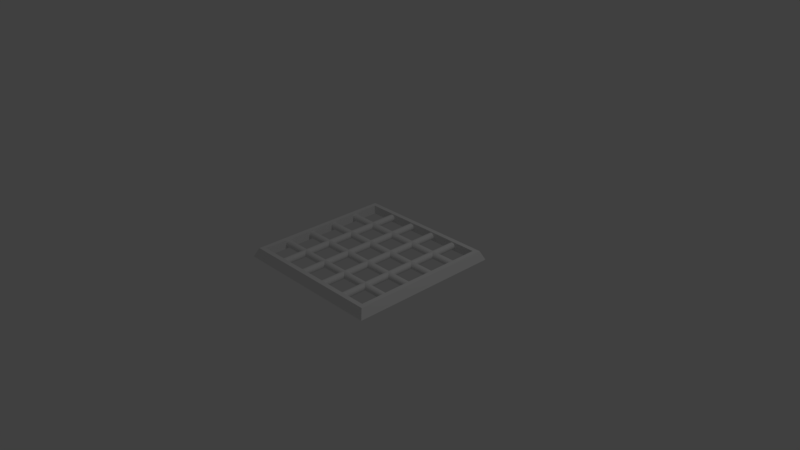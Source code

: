 # Source: Grid.blend  (saved by Blender 2.79.0; exported with 4.5.12 LTS)
import bpy
from mathutils import Matrix  # noqa: F401  (used for matrix-valued properties, if any)

bpy.ops.wm.read_factory_settings(use_empty=True)
scene = bpy.context.scene
scene.name = 'Scene'

# ---- collections
col_collection_1 = bpy.data.collections.new('Collection 1'); scene.collection.children.link(col_collection_1)

# ---- world
world_world = bpy.data.worlds.new('World'); scene.world = world_world
world_world.color = (0.05088, 0.05088, 0.05088)
world_world.use_sun_shadow = False
world_world.sun_shadow_jitter_overblur = 0.0
world_world.cycles.sampling_method = 'MANUAL'

# ---- cameras
cam_camera = bpy.data.cameras.new('Camera')
cam_camera.clip_end = 100.0
cam_camera.lens = 35.0
cam_camera.sensor_width = 32.0
cam_camera.sensor_height = 18.0
cam_camera.ortho_scale = 7.314
cam_camera.dof.focus_distance = 0.0
cam_camera.dof.aperture_fstop = 128.0

# ---- lights
light_lamp = bpy.data.lights.new('Lamp', 'POINT')
light_lamp.transmission_factor = 0.0
light_lamp.cutoff_distance = 30.0
light_lamp.energy = 100.0
light_lamp.shadow_buffer_clip_start = 1.001
light_lamp.shadow_soft_size = 0.1
light_lamp.shadow_maximum_resolution = 0.006
light_lamp.use_absolute_resolution = True

# ---- meshes
me_cube_002 = bpy.data.meshes.new('Cube.002')
me_cube_002.from_pydata([(0.1822, 0.1823, 0.7343), (-0.2007, 0.1823, 0.7343), (-0.1824, 0.1823, 0.7343), (0.2005, 0.1823, 0.7343), (-0.5846, 0.1823, 0.7343), (-0.5662, 0.1823, 0.7343), (0.5843, 0.1823, 0.7343), (0.566, 0.1823, 0.7343), (-0.6015, 0.2176, 0.6225), (0.549, 0.2176, 0.6225), (-0.1654, 0.2176, 0.6225), (-0.2177, 0.2176, 0.6225), (0.2175, 0.2176, 0.6225), (-0.5493, 0.2176, 0.6225), (0.6013, 0.2176, 0.6225), (0.1652, 0.2176, 0.6225), (-0.1916, 0.1914, 0.7487), (0.1913, 0.1914, 0.7487), (-0.5754, 0.1914, 0.7487), (0.5752, 0.1914, 0.7487), (-0.6086, 0.2247, 0.5294), (0.5419, 0.2247, 0.5294), (-0.1583, 0.2247, 0.5294), (-0.2248, 0.2247, 0.5294), (0.2246, 0.2247, 0.5294), (-0.5421, 0.2247, 0.5294), (0.6084, 0.2247, 0.5294), (0.1581, 0.2247, 0.5294), (0.1822, 0.2006, 0.7343), (-0.2007, 0.2006, 0.7343), (-0.1824, 0.2006, 0.7343), (0.2005, 0.2006, 0.7343), (-0.5846, 0.2006, 0.7343), (-0.5662, 0.2006, 0.7343), (0.5843, 0.2006, 0.7343), (0.566, 0.2006, 0.7343), (-0.6086, -0.6085, 0.5294), (0.5419, -0.6085, 0.5294), (-0.1583, -0.6085, 0.5294), (-0.2248, -0.6085, 0.5294), (0.2246, -0.6085, 0.5294), (-0.5421, -0.6085, 0.5294), (0.6084, -0.6085, 0.5294), (0.1581, -0.6085, 0.5294), (-0.6015, -0.6014, 0.6225), (0.549, -0.6014, 0.6225), (-0.1654, -0.6014, 0.6225), (-0.2177, -0.6014, 0.6225), (0.2175, -0.6014, 0.6225), (-0.5493, -0.6014, 0.6225), (0.6013, -0.6014, 0.6225), (0.1652, -0.6014, 0.6225), (-0.5934, -0.5933, -0.6917), (0.1733, -0.5933, -0.6917), (0.5572, -0.5933, -0.6917), (-0.1736, -0.5933, -0.6917), (0.2093, -0.5933, -0.6917), (0.5932, -0.5933, -0.6917), (-0.2096, -0.5933, -0.6917), (-0.5574, -0.5933, -0.6917), (-0.6015, -0.6014, -0.6225), (-0.1654, -0.6014, -0.6225), (0.549, -0.6014, -0.6225), (-0.2177, -0.6014, -0.6225), (0.2175, -0.6014, -0.6225), (-0.5493, -0.6014, -0.6225), (0.6013, -0.6014, -0.6225), (0.1652, -0.6014, -0.6225), (-0.6145, -0.6144, 0.416), (0.536, -0.6144, 0.416), (-0.1525, -0.6144, 0.416), (-0.2307, -0.6144, 0.416), (0.2304, -0.6144, 0.416), (-0.5363, -0.6144, 0.416), (0.6143, -0.6144, 0.416), (0.1522, -0.6144, 0.416), (-0.6086, -0.6085, -0.5294), (-0.1583, -0.6085, -0.5294), (0.5419, -0.6085, -0.5294), (-0.5421, -0.6085, -0.5294), (-0.2248, -0.6085, -0.5294), (0.2246, -0.6085, -0.5294), (0.6084, -0.6085, -0.5294), (0.1581, -0.6085, -0.5294), (-0.6086, -0.1582, -0.5294), (-0.1583, -0.1582, -0.5294), (0.5419, -0.1582, -0.5294), (-0.5421, -0.1582, -0.5294), (-0.2248, -0.1582, -0.5294), (0.2246, -0.1582, -0.5294), (0.6084, -0.1582, -0.5294), (0.1581, -0.1582, -0.5294), (-0.6086, -0.1582, 0.5294), (0.5419, -0.1582, 0.5294), (-0.1583, -0.1582, 0.5294), (-0.2248, -0.1582, 0.5294), (0.2246, -0.1582, 0.5294), (-0.5421, -0.1582, 0.5294), (0.6084, -0.1582, 0.5294), (0.1581, -0.1582, 0.5294), (-0.6015, -0.1653, -0.6225), (-0.1654, -0.1653, -0.6225), (0.549, -0.1653, -0.6225), (-0.2177, -0.1653, -0.6225), (0.2175, -0.1653, -0.6225), (-0.5493, -0.1653, -0.6225), (0.6013, -0.1653, -0.6225), (0.1652, -0.1653, -0.6225), (-0.6145, -0.1523, 0.416), (0.536, -0.1523, 0.416), (-0.1525, -0.1523, 0.416), (-0.2307, -0.1523, 0.416), (0.2304, -0.1523, 0.416), (-0.5363, -0.1523, 0.416), (0.6143, -0.1523, 0.416), (0.1522, -0.1523, 0.416), (-0.1481, -0.6187, -0.2865), (-0.5319, -0.6187, -0.2865), (-0.6188, -0.6187, -0.2865), (0.1479, -0.6187, -0.2865), (0.5317, -0.6187, -0.2865), (-0.235, -0.6187, -0.2865), (0.2348, -0.6187, -0.2865), (0.6186, -0.6187, -0.2865), (-0.1916, -0.5753, 0.7487), (0.1913, -0.5753, 0.7487), (-0.5754, -0.5753, 0.7487), (0.5752, -0.5753, 0.7487), (-0.1525, -0.6144, -0.416), (-0.5363, -0.6144, -0.416), (-0.6145, -0.6144, -0.416), (0.1522, -0.6144, -0.416), (0.536, -0.6144, -0.416), (0.2304, -0.6144, -0.416), (0.6143, -0.6144, -0.416), (-0.2307, -0.6144, -0.416), (-0.6215, -0.6214, -0.1461), (0.1452, -0.6214, -0.1461), (0.529, -0.6214, -0.1461), (-0.5293, -0.6214, -0.1461), (-0.1454, -0.6214, -0.1461), (0.2375, -0.6214, -0.1461), (0.6213, -0.6214, -0.1461), (-0.2377, -0.6214, -0.1461), (0.1822, -0.5844, -0.7343), (-0.5846, -0.5844, -0.7343), (0.566, -0.5844, -0.7343), (0.2005, -0.5844, -0.7343), (0.5843, -0.5844, -0.7343), (-0.2007, -0.5844, -0.7343), (-0.5662, -0.5844, -0.7343), (-0.1824, -0.5844, -0.7343), (0.1913, -0.5753, -0.7487), (-0.5754, -0.5753, -0.7487), (0.5752, -0.5753, -0.7487), (-0.1916, -0.5753, -0.7487), (-0.5934, -0.5933, 0.6917), (0.5572, -0.5933, 0.6917), (0.1733, -0.5933, 0.6917), (-0.1736, -0.5933, 0.6917), (-0.2096, -0.5933, 0.6917), (0.2093, -0.5933, 0.6917), (-0.5574, -0.5933, 0.6917), (0.5932, -0.5933, 0.6917), (0.1822, -0.5844, 0.7343), (-0.2007, -0.5844, 0.7343), (-0.1824, -0.5844, 0.7343), (0.2005, -0.5844, 0.7343), (-0.5846, -0.5844, 0.7343), (-0.5662, -0.5844, 0.7343), (0.5843, -0.5844, 0.7343), (0.566, -0.5844, 0.7343), (0.1822, -0.5661, 0.7343), (-0.2007, -0.5661, 0.7343), (-0.1824, -0.5661, 0.7343), (0.2005, -0.5661, 0.7343), (-0.5846, -0.5661, 0.7343), (-0.5662, -0.5661, 0.7343), (0.5843, -0.5661, 0.7343), (0.566, -0.5661, 0.7343), (-0.5934, -0.5573, 0.6917), (0.5572, -0.5573, 0.6917), (0.1733, -0.5573, 0.6917), (-0.1736, -0.5573, 0.6917), (-0.2096, -0.5573, 0.6917), (0.2093, -0.5573, 0.6917), (-0.5574, -0.5573, 0.6917), (0.5932, -0.5573, 0.6917), (-0.6215, -0.1453, 0.1461), (0.529, -0.1453, 0.1461), (-0.2377, -0.1453, 0.1461), (-0.1454, -0.1453, 0.1461), (0.2375, -0.1453, 0.1461), (-0.5293, -0.1453, 0.1461), (0.1452, -0.1453, 0.1461), (0.6213, -0.1453, 0.1461), (-0.1525, -0.1523, -0.416), (-0.5363, -0.1523, -0.416), (-0.6145, -0.1523, -0.416), (0.1522, -0.1523, -0.416), (0.536, -0.1523, -0.416), (0.2304, -0.1523, -0.416), (0.6143, -0.1523, -0.416), (-0.2307, -0.1523, -0.416), (-0.6224, -0.1444, -7.824e-08), (0.5281, -0.1444, -3.81e-08), (-0.2386, -0.1444, -6.485e-08), (-0.5284, -0.1444, -7.496e-08), (-0.1445, -0.1444, -6.156e-08), (0.2384, -0.1444, -4.821e-08), (0.1443, -0.1444, -5.149e-08), (0.6222, -0.1444, -3.481e-08), (-0.6188, -0.148, 0.2865), (0.5317, -0.148, 0.2865), (-0.235, -0.148, 0.2865), (-0.1481, -0.148, 0.2865), (0.2348, -0.148, 0.2865), (-0.5319, -0.148, 0.2865), (0.1479, -0.148, 0.2865), (0.6186, -0.148, 0.2865), (-0.5934, -0.1734, -0.6917), (0.1733, -0.1734, -0.6917), (0.5572, -0.1734, -0.6917), (-0.1736, -0.1734, -0.6917), (0.2093, -0.1734, -0.6917), (0.5932, -0.1734, -0.6917), (-0.2096, -0.1734, -0.6917), (-0.5574, -0.1734, -0.6917), (-0.6188, -0.6187, 0.2865), (0.5317, -0.6187, 0.2865), (-0.235, -0.6187, 0.2865), (-0.1481, -0.6187, 0.2865), (0.2348, -0.6187, 0.2865), (-0.5319, -0.6187, 0.2865), (0.1479, -0.6187, 0.2865), (0.6186, -0.6187, 0.2865), (-0.6215, -0.6214, 0.1461), (0.529, -0.6214, 0.1461), (-0.2377, -0.6214, 0.1461), (-0.1454, -0.6214, 0.1461), (0.2375, -0.6214, 0.1461), (-0.5293, -0.6214, 0.1461), (0.1452, -0.6214, 0.1461), (0.6213, -0.6214, 0.1461), (-0.6224, -0.6223, -7.447e-07), (0.5281, -0.6223, -7.045e-07), (-0.2386, -0.6223, -7.313e-07), (-0.5284, -0.6223, -7.414e-07), (-0.1445, -0.6223, -7.28e-07), (0.2384, -0.6223, -7.146e-07), (0.1443, -0.6223, -7.179e-07), (0.6222, -0.6223, -7.012e-07), (-0.6015, -0.1653, 0.6225), (0.549, -0.1653, 0.6225), (-0.1654, -0.1653, 0.6225), (-0.2177, -0.1653, 0.6225), (0.2175, -0.1653, 0.6225), (-0.5493, -0.1653, 0.6225), (0.6013, -0.1653, 0.6225), (0.1652, -0.1653, 0.6225), (-0.5934, 0.5573, -0.6917), (0.1733, 0.5573, -0.6917), (0.5572, 0.5573, -0.6917), (-0.1736, 0.5573, -0.6917), (0.2093, 0.5573, -0.6917), (0.5932, 0.5573, -0.6917), (-0.2096, 0.5573, -0.6917), (-0.5574, 0.5573, -0.6917), (-0.6015, 0.5491, 0.6225), (0.549, 0.5491, 0.6225), (-0.1654, 0.5491, 0.6225), (-0.2177, 0.5491, 0.6225), (0.2175, 0.5491, 0.6225), (-0.5493, 0.5491, 0.6225), (0.6013, 0.5491, 0.6225), (0.1652, 0.5491, 0.6225), (-0.6086, 0.542, 0.5294), (0.5419, 0.542, 0.5294), (-0.1583, 0.542, 0.5294), (-0.2248, 0.542, 0.5294), (0.2246, 0.542, 0.5294), (-0.5421, 0.542, 0.5294), (0.6084, 0.542, 0.5294), (0.1581, 0.542, 0.5294), (-0.6015, 0.5491, -0.6225), (-0.1654, 0.5491, -0.6225), (0.549, 0.5491, -0.6225), (-0.2177, 0.5491, -0.6225), (0.2175, 0.5491, -0.6225), (-0.5493, 0.5491, -0.6225), (0.6013, 0.5491, -0.6225), (0.1652, 0.5491, -0.6225), (-0.6145, 0.5362, 0.416), (0.536, 0.5362, 0.416), (-0.1525, 0.5362, 0.416), (-0.2307, 0.5362, 0.416), (0.2304, 0.5362, 0.416), (-0.5363, 0.5362, 0.416), (0.6143, 0.5362, 0.416), (0.1522, 0.5362, 0.416), (0.1822, 0.5844, 0.7343), (-0.2007, 0.5844, 0.7343), (-0.1824, 0.5844, 0.7343), (0.2005, 0.5844, 0.7343), (-0.5846, 0.5844, 0.7343), (-0.5662, 0.5844, 0.7343), (0.5843, 0.5844, 0.7343), (0.566, 0.5844, 0.7343), (-0.5934, 0.5933, 0.6917), (0.5572, 0.5933, 0.6917), (0.1733, 0.5933, 0.6917), (-0.1736, 0.5933, 0.6917), (-0.2096, 0.5933, 0.6917), (0.2093, 0.5933, 0.6917), (-0.5574, 0.5933, 0.6917), (0.5932, 0.5933, 0.6917), (-0.6188, 0.5318, 0.2865), (0.5317, 0.5318, 0.2865), (-0.235, 0.5318, 0.2865), (-0.1481, 0.5318, 0.2865), (0.2348, 0.5318, 0.2865), (-0.5319, 0.5318, 0.2865), (0.1479, 0.5318, 0.2865), (0.6186, 0.5318, 0.2865), (-0.6215, 0.5291, 0.1461), (0.529, 0.5291, 0.1461), (-0.2377, 0.5291, 0.1461), (-0.1454, 0.5291, 0.1461), (0.2375, 0.5291, 0.1461), (-0.5293, 0.5291, 0.1461), (0.1452, 0.5291, 0.1461), (0.6213, 0.5291, 0.1461), (0.1913, 0.5753, -0.7487), (-0.5754, 0.5753, -0.7487), (0.5752, 0.5753, -0.7487), (-0.1916, 0.5753, -0.7487), (-0.5934, 0.5573, 0.6917), (0.5572, 0.5573, 0.6917), (0.1733, 0.5573, 0.6917), (-0.1736, 0.5573, 0.6917), (-0.2096, 0.5573, 0.6917), (0.2093, 0.5573, 0.6917), (-0.5574, 0.5573, 0.6917), (0.5932, 0.5573, 0.6917), (0.1822, 0.5661, 0.7343), (-0.2007, 0.5661, 0.7343), (-0.1824, 0.5661, 0.7343), (0.2005, 0.5661, 0.7343), (-0.5846, 0.5661, 0.7343), (-0.5662, 0.5661, 0.7343), (0.5843, 0.5661, 0.7343), (0.566, 0.5661, 0.7343), (-0.1916, 0.5753, 0.7487), (0.1913, 0.5753, 0.7487), (-0.5754, 0.5753, 0.7487), (0.5752, 0.5753, 0.7487), (-0.6224, -0.2385, -7.447e-07), (0.5281, -0.2385, -7.045e-07), (-0.2386, -0.2385, -7.313e-07), (-0.5284, -0.2385, -7.414e-07), (-0.1445, -0.2385, -7.28e-07), (0.2384, -0.2385, -7.146e-07), (0.1443, -0.2385, -7.179e-07), (0.6222, -0.2385, -7.012e-07), (-0.6215, -0.2376, -0.1461), (0.1452, -0.2376, -0.1461), (0.529, -0.2376, -0.1461), (-0.5293, -0.2376, -0.1461), (-0.1454, -0.2376, -0.1461), (0.2375, -0.2376, -0.1461), (0.6213, -0.2376, -0.1461), (-0.2377, -0.2376, -0.1461), (0.1822, -0.1823, 0.7343), (-0.2007, -0.1823, 0.7343), (-0.1824, -0.1823, 0.7343), (0.2005, -0.1823, 0.7343), (-0.5846, -0.1823, 0.7343), (-0.5662, -0.1823, 0.7343), (0.5843, -0.1823, 0.7343), (0.566, -0.1823, 0.7343), (-0.1525, -0.2305, -0.416), (-0.5363, -0.2305, -0.416), (-0.6145, -0.2305, -0.416), (0.1522, -0.2305, -0.416), (0.536, -0.2305, -0.416), (0.2304, -0.2305, -0.416), (0.6143, -0.2305, -0.416), (-0.2307, -0.2305, -0.416), (-0.6086, -0.2247, -0.5294), (-0.1583, -0.2247, -0.5294), (0.5419, -0.2247, -0.5294), (-0.5421, -0.2247, -0.5294), (-0.2248, -0.2247, -0.5294), (0.2246, -0.2247, -0.5294), (0.6084, -0.2247, -0.5294), (0.1581, -0.2247, -0.5294), (-0.6015, -0.2176, -0.6225), (-0.1654, -0.2176, -0.6225), (0.549, -0.2176, -0.6225), (-0.2177, -0.2176, -0.6225), (0.2175, -0.2176, -0.6225), (-0.5493, -0.2176, -0.6225), (0.6013, -0.2176, -0.6225), (0.1652, -0.2176, -0.6225), (-0.1481, -0.2349, -0.2865), (-0.5319, -0.2349, -0.2865), (-0.6188, -0.2349, -0.2865), (0.1479, -0.2349, -0.2865), (0.5317, -0.2349, -0.2865), (-0.235, -0.2349, -0.2865), (0.2348, -0.2349, -0.2865), (0.6186, -0.2349, -0.2865), (-0.6215, -0.2376, 0.1461), (0.529, -0.2376, 0.1461), (-0.2377, -0.2376, 0.1461), (-0.1454, -0.2376, 0.1461), (0.2375, -0.2376, 0.1461), (-0.5293, -0.2376, 0.1461), (0.1452, -0.2376, 0.1461), (0.6213, -0.2376, 0.1461), (-0.6086, -0.2247, 0.5294), (0.5419, -0.2247, 0.5294), (-0.1583, -0.2247, 0.5294), (-0.2248, -0.2247, 0.5294), (0.2246, -0.2247, 0.5294), (-0.5421, -0.2247, 0.5294), (0.6084, -0.2247, 0.5294), (0.1581, -0.2247, 0.5294), (-0.6188, -0.2349, 0.2865), (0.5317, -0.2349, 0.2865), (-0.235, -0.2349, 0.2865), (-0.1481, -0.2349, 0.2865), (0.2348, -0.2349, 0.2865), (-0.5319, -0.2349, 0.2865), (0.1479, -0.2349, 0.2865), (0.6186, -0.2349, 0.2865), (-0.6145, -0.2305, 0.416), (0.536, -0.2305, 0.416), (-0.1525, -0.2305, 0.416), (-0.2307, -0.2305, 0.416), (0.2304, -0.2305, 0.416), (-0.5363, -0.2305, 0.416), (0.6143, -0.2305, 0.416), (0.1522, -0.2305, 0.416), (0.1822, -0.2006, -0.7343), (-0.5846, -0.2006, -0.7343), (0.566, -0.2006, -0.7343), (0.2005, -0.2006, -0.7343), (0.5843, -0.2006, -0.7343), (-0.2007, -0.2006, -0.7343), (-0.5662, -0.2006, -0.7343), (-0.1824, -0.2006, -0.7343), (0.1913, -0.1914, -0.7487), (-0.5754, -0.1914, -0.7487), (0.5752, -0.1914, -0.7487), (-0.1916, -0.1914, -0.7487), (-0.5934, -0.2094, -0.6917), (0.1733, -0.2094, -0.6917), (0.5572, -0.2094, -0.6917), (-0.1736, -0.2094, -0.6917), (0.2093, -0.2094, -0.6917), (0.5932, -0.2094, -0.6917), (-0.2096, -0.2094, -0.6917), (-0.5574, -0.2094, -0.6917), (0.1822, -0.2006, 0.7343), (-0.2007, -0.2006, 0.7343), (-0.1824, -0.2006, 0.7343), (0.2005, -0.2006, 0.7343), (-0.5846, -0.2006, 0.7343), (-0.5662, -0.2006, 0.7343), (0.5843, -0.2006, 0.7343), (0.566, -0.2006, 0.7343), (-0.6015, -0.2176, 0.6225), (0.549, -0.2176, 0.6225), (-0.1654, -0.2176, 0.6225), (-0.2177, -0.2176, 0.6225), (0.2175, -0.2176, 0.6225), (-0.5493, -0.2176, 0.6225), (0.6013, -0.2176, 0.6225), (0.1652, -0.2176, 0.6225), (-0.1916, -0.1914, 0.7487), (0.1913, -0.1914, 0.7487), (-0.5754, -0.1914, 0.7487), (0.5752, -0.1914, 0.7487), (-0.5934, -0.2094, 0.6917), (0.5572, -0.2094, 0.6917), (0.1733, -0.2094, 0.6917), (-0.1736, -0.2094, 0.6917), (-0.2096, -0.2094, 0.6917), (0.2093, -0.2094, 0.6917), (-0.5574, -0.2094, 0.6917), (0.5932, -0.2094, 0.6917), (-0.6188, 0.148, 0.2865), (0.5317, 0.148, 0.2865), (-0.235, 0.148, 0.2865), (-0.1481, 0.148, 0.2865), (0.2348, 0.148, 0.2865), (-0.5319, 0.148, 0.2865), (0.1479, 0.148, 0.2865), (0.6186, 0.148, 0.2865), (-0.6145, 0.1523, 0.416), (0.536, 0.1523, 0.416), (-0.1525, 0.1523, 0.416), (-0.2307, 0.1523, 0.416), (0.2304, 0.1523, 0.416), (-0.5363, 0.1523, 0.416), (0.6143, 0.1523, 0.416), (0.1522, 0.1523, 0.416), (-0.6086, 0.2247, -0.5294), (-0.1583, 0.2247, -0.5294), (0.5419, 0.2247, -0.5294), (-0.5421, 0.2247, -0.5294), (-0.2248, 0.2247, -0.5294), (0.2246, 0.2247, -0.5294), (0.6084, 0.2247, -0.5294), (0.1581, 0.2247, -0.5294), (-0.1525, 0.2305, -0.416), (-0.5363, 0.2305, -0.416), (-0.6145, 0.2305, -0.416), (0.1522, 0.2305, -0.416), (0.536, 0.2305, -0.416), (0.2304, 0.2305, -0.416), (0.6143, 0.2305, -0.416), (-0.2307, 0.2305, -0.416), (-0.6215, 0.1453, 0.1461), (0.529, 0.1453, 0.1461), (-0.2377, 0.1453, 0.1461), (-0.1454, 0.1453, 0.1461), (0.2375, 0.1453, 0.1461), (-0.5293, 0.1453, 0.1461), (0.1452, 0.1453, 0.1461), (0.6213, 0.1453, 0.1461), (-0.6224, 0.5282, -7.447e-07), (0.5281, 0.5282, -7.045e-07), (-0.2386, 0.5282, -7.313e-07), (-0.5284, 0.5282, -7.414e-07), (-0.1445, 0.5282, -7.28e-07), (0.2384, 0.5282, -7.146e-07), (0.1443, 0.5282, -7.179e-07), (0.6222, 0.5282, -7.012e-07), (-0.6215, 0.5291, -0.1461), (0.1452, 0.5291, -0.1461), (0.529, 0.5291, -0.1461), (-0.5293, 0.5291, -0.1461), (-0.1454, 0.5291, -0.1461), (0.2375, 0.5291, -0.1461), (0.6213, 0.5291, -0.1461), (-0.2377, 0.5291, -0.1461), (-0.1525, 0.5362, -0.416), (-0.5363, 0.5362, -0.416), (-0.6145, 0.5362, -0.416), (0.1522, 0.5362, -0.416), (0.536, 0.5362, -0.416), (0.2304, 0.5362, -0.416), (0.6143, 0.5362, -0.416), (-0.2307, 0.5362, -0.416), (-0.6086, 0.542, -0.5294), (-0.1583, 0.542, -0.5294), (0.5419, 0.542, -0.5294), (-0.5421, 0.542, -0.5294), (-0.2248, 0.542, -0.5294), (0.2246, 0.542, -0.5294), (0.6084, 0.542, -0.5294), (0.1581, 0.542, -0.5294), (-0.6215, 0.2376, -0.1461), (0.1452, 0.2376, -0.1461), (0.529, 0.2376, -0.1461), (-0.5293, 0.2376, -0.1461), (-0.1454, 0.2376, -0.1461), (0.2375, 0.2376, -0.1461), (0.6213, 0.2376, -0.1461), (-0.2377, 0.2376, -0.1461), (-0.6224, 0.2385, -7.824e-08), (0.5281, 0.2385, -3.81e-08), (-0.2386, 0.2385, -6.485e-08), (-0.5284, 0.2385, -7.496e-08), (-0.1445, 0.2385, -6.156e-08), (0.2384, 0.2385, -4.821e-08), (0.1443, 0.2385, -5.149e-08), (0.6222, 0.2385, -3.481e-08), (-0.5934, 0.1734, 0.6917), (0.5572, 0.1734, 0.6917), (0.1733, 0.1734, 0.6917), (-0.1736, 0.1734, 0.6917), (-0.2096, 0.1734, 0.6917), (0.2093, 0.1734, 0.6917), (-0.5574, 0.1734, 0.6917), (0.5932, 0.1734, 0.6917), (-0.6215, 0.2376, 0.1461), (0.529, 0.2376, 0.1461), (-0.2377, 0.2376, 0.1461), (-0.1454, 0.2376, 0.1461), (0.2375, 0.2376, 0.1461), (-0.5293, 0.2376, 0.1461), (0.1452, 0.2376, 0.1461), (0.6213, 0.2376, 0.1461), (-0.1481, 0.2349, -0.2865), (-0.5319, 0.2349, -0.2865), (-0.6188, 0.2349, -0.2865), (0.1479, 0.2349, -0.2865), (0.5317, 0.2349, -0.2865), (-0.235, 0.2349, -0.2865), (0.2348, 0.2349, -0.2865), (0.6186, 0.2349, -0.2865), (-0.6015, 0.2176, -0.6225), (-0.1654, 0.2176, -0.6225), (0.549, 0.2176, -0.6225), (-0.2177, 0.2176, -0.6225), (0.2175, 0.2176, -0.6225), (-0.5493, 0.2176, -0.6225), (0.6013, 0.2176, -0.6225), (0.1652, 0.2176, -0.6225), (-0.6224, 0.1444, -7.447e-07), (0.5281, 0.1444, -7.045e-07), (-0.2386, 0.1444, -7.313e-07), (-0.5284, 0.1444, -7.414e-07), (-0.1445, 0.1444, -7.28e-07), (0.2384, 0.1444, -7.146e-07), (0.1443, 0.1444, -7.179e-07), (0.6222, 0.1444, -7.012e-07), (0.1913, 0.1914, -0.7487), (-0.5754, 0.1914, -0.7487), (0.5752, 0.1914, -0.7487), (-0.1916, 0.1914, -0.7487), (-0.5934, 0.2094, -0.6917), (0.1733, 0.2094, -0.6917), (0.5572, 0.2094, -0.6917), (-0.1736, 0.2094, -0.6917), (0.2093, 0.2094, -0.6917), (0.5932, 0.2094, -0.6917), (-0.2096, 0.2094, -0.6917), (-0.5574, 0.2094, -0.6917), (0.1822, 0.2006, -0.7343), (-0.5846, 0.2006, -0.7343), (0.566, 0.2006, -0.7343), (0.2005, 0.2006, -0.7343), (0.5843, 0.2006, -0.7343), (-0.2007, 0.2006, -0.7343), (-0.5662, 0.2006, -0.7343), (-0.1824, 0.2006, -0.7343), (-0.6086, 0.1582, 0.5294), (0.5419, 0.1582, 0.5294), (-0.1583, 0.1582, 0.5294), (-0.2248, 0.1582, 0.5294), (0.2246, 0.1582, 0.5294), (-0.5421, 0.1582, 0.5294), (0.6084, 0.1582, 0.5294), (0.1581, 0.1582, 0.5294), (-0.6015, 0.1653, 0.6225), (0.549, 0.1653, 0.6225), (-0.1654, 0.1653, 0.6225), (-0.2177, 0.1653, 0.6225), (0.2175, 0.1653, 0.6225), (-0.5493, 0.1653, 0.6225), (0.6013, 0.1653, 0.6225), (0.1652, 0.1653, 0.6225), (-0.5934, 0.2094, 0.6917), (0.5572, 0.2094, 0.6917), (0.1733, 0.2094, 0.6917), (-0.1736, 0.2094, 0.6917), (-0.2096, 0.2094, 0.6917), (0.2093, 0.2094, 0.6917), (-0.5574, 0.2094, 0.6917), (0.5932, 0.2094, 0.6917), (0.1822, 0.5661, -0.7343), (-0.5846, 0.5661, -0.7343), (0.566, 0.5661, -0.7343), (0.2005, 0.5661, -0.7343), (0.5843, 0.5661, -0.7343), (-0.2007, 0.5661, -0.7343), (-0.5662, 0.5661, -0.7343), (-0.1824, 0.5661, -0.7343), (-0.1481, 0.5318, -0.2865), (-0.5319, 0.5318, -0.2865), (-0.6188, 0.5318, -0.2865), (0.1479, 0.5318, -0.2865), (0.5317, 0.5318, -0.2865), (-0.235, 0.5318, -0.2865), (0.2348, 0.5318, -0.2865), (0.6186, 0.5318, -0.2865), (-0.6145, 0.2305, 0.416), (0.536, 0.2305, 0.416), (-0.1525, 0.2305, 0.416), (-0.2307, 0.2305, 0.416), (0.2304, 0.2305, 0.416), (-0.5363, 0.2305, 0.416), (0.6143, 0.2305, 0.416), (0.1522, 0.2305, 0.416), (-0.6188, 0.2349, 0.2865), (0.5317, 0.2349, 0.2865), (-0.235, 0.2349, 0.2865), (-0.1481, 0.2349, 0.2865), (0.2348, 0.2349, 0.2865), (-0.5319, 0.2349, 0.2865), (0.1479, 0.2349, 0.2865), (0.6186, 0.2349, 0.2865), (-0.6215, 0.1453, -0.1461), (0.1452, 0.1453, -0.1461), (0.529, 0.1453, -0.1461), (-0.5293, 0.1453, -0.1461), (-0.1454, 0.1453, -0.1461), (0.2375, 0.1453, -0.1461), (0.6213, 0.1453, -0.1461), (-0.2377, 0.1453, -0.1461), (-0.1481, 0.148, -0.2865), (-0.5319, 0.148, -0.2865), (-0.6188, 0.148, -0.2865), (0.1479, 0.148, -0.2865), (0.5317, 0.148, -0.2865), (-0.235, 0.148, -0.2865), (0.2348, 0.148, -0.2865), (0.6186, 0.148, -0.2865), (-0.6015, -0.5491, 0.6225), (0.549, -0.5491, 0.6225), (-0.1654, -0.5491, 0.6225), (-0.2177, -0.5491, 0.6225), (0.2175, -0.5491, 0.6225), (-0.5493, -0.5491, 0.6225), (0.6013, -0.5491, 0.6225), (0.1652, -0.5491, 0.6225), (-0.6188, -0.5318, 0.2865), (0.5317, -0.5318, 0.2865), (-0.235, -0.5318, 0.2865), (-0.1481, -0.5318, 0.2865), (0.2348, -0.5318, 0.2865), (-0.5319, -0.5318, 0.2865), (0.1479, -0.5318, 0.2865), (0.6186, -0.5318, 0.2865), (-0.6145, -0.5362, 0.416), (0.536, -0.5362, 0.416), (-0.1525, -0.5362, 0.416), (-0.2307, -0.5362, 0.416), (0.2304, -0.5362, 0.416), (-0.5363, -0.5362, 0.416), (0.6143, -0.5362, 0.416), (0.1522, -0.5362, 0.416), (-0.6086, -0.542, 0.5294), (0.5419, -0.542, 0.5294), (-0.1583, -0.542, 0.5294), (-0.2248, -0.542, 0.5294), (0.2246, -0.542, 0.5294), (-0.5421, -0.542, 0.5294), (0.6084, -0.542, 0.5294), (0.1581, -0.542, 0.5294), (-0.6015, 0.1653, -0.6225), (-0.1654, 0.1653, -0.6225), (0.549, 0.1653, -0.6225), (-0.2177, 0.1653, -0.6225), (0.2175, 0.1653, -0.6225), (-0.5493, 0.1653, -0.6225), (0.6013, 0.1653, -0.6225), (0.1652, 0.1653, -0.6225), (-0.6086, 0.1582, -0.5294), (-0.1583, 0.1582, -0.5294), (0.5419, 0.1582, -0.5294), (-0.5421, 0.1582, -0.5294), (-0.2248, 0.1582, -0.5294), (0.2246, 0.1582, -0.5294), (0.6084, 0.1582, -0.5294), (0.1581, 0.1582, -0.5294), (-0.5934, -0.5573, -0.6917), (0.1733, -0.5573, -0.6917), (0.5572, -0.5573, -0.6917), (-0.1736, -0.5573, -0.6917), (0.2093, -0.5573, -0.6917), (0.5932, -0.5573, -0.6917), (-0.2096, -0.5573, -0.6917), (-0.5574, -0.5573, -0.6917), (0.1822, -0.5661, -0.7343), (-0.5846, -0.5661, -0.7343), (0.566, -0.5661, -0.7343), (0.2005, -0.5661, -0.7343), (0.5843, -0.5661, -0.7343), (-0.2007, -0.5661, -0.7343), (-0.5662, -0.5661, -0.7343), (-0.1824, -0.5661, -0.7343), (-0.5934, 0.1734, -0.6917), (0.1733, 0.1734, -0.6917), (0.5572, 0.1734, -0.6917), (-0.1736, 0.1734, -0.6917), (0.2093, 0.1734, -0.6917), (0.5932, 0.1734, -0.6917), (-0.2096, 0.1734, -0.6917), (-0.5574, 0.1734, -0.6917), (-0.6215, -0.1453, -0.1461), (0.1452, -0.1453, -0.1461), (0.529, -0.1453, -0.1461), (-0.5293, -0.1453, -0.1461), (-0.1454, -0.1453, -0.1461), (0.2375, -0.1453, -0.1461), (0.6213, -0.1453, -0.1461), (-0.2377, -0.1453, -0.1461), (-0.1481, -0.148, -0.2865), (-0.5319, -0.148, -0.2865), (-0.6188, -0.148, -0.2865), (0.1479, -0.148, -0.2865), (0.5317, -0.148, -0.2865), (-0.235, -0.148, -0.2865), (0.2348, -0.148, -0.2865), (0.6186, -0.148, -0.2865), (-0.6215, -0.5291, 0.1461), (0.529, -0.5291, 0.1461), (-0.2377, -0.5291, 0.1461), (-0.1454, -0.5291, 0.1461), (0.2375, -0.5291, 0.1461), (-0.5293, -0.5291, 0.1461), (0.1452, -0.5291, 0.1461), (0.6213, -0.5291, 0.1461), (-0.1481, -0.5318, -0.2865), (-0.5319, -0.5318, -0.2865), (-0.6188, -0.5318, -0.2865), (0.1479, -0.5318, -0.2865), (0.5317, -0.5318, -0.2865), (-0.235, -0.5318, -0.2865), (0.2348, -0.5318, -0.2865), (0.6186, -0.5318, -0.2865), (-0.6215, -0.5291, -0.1461), (0.1452, -0.5291, -0.1461), (0.529, -0.5291, -0.1461), (-0.5293, -0.5291, -0.1461), (-0.1454, -0.5291, -0.1461), (0.2375, -0.5291, -0.1461), (0.6213, -0.5291, -0.1461), (-0.2377, -0.5291, -0.1461), (-0.6224, -0.5282, -7.824e-08), (0.5281, -0.5282, -3.81e-08), (-0.2386, -0.5282, -6.485e-08), (-0.5284, -0.5282, -7.496e-08), (-0.1445, -0.5282, -6.156e-08), (0.2384, -0.5282, -4.821e-08), (0.1443, -0.5282, -5.149e-08), (0.6222, -0.5282, -3.481e-08), (-0.6086, 0.6085, 0.5294), (0.5419, 0.6085, 0.5294), (-0.1583, 0.6085, 0.5294), (-0.2248, 0.6085, 0.5294), (0.2246, 0.6085, 0.5294), (-0.5421, 0.6085, 0.5294), (0.6084, 0.6085, 0.5294), (0.1581, 0.6085, 0.5294), (0.1822, 0.1823, -0.7343), (-0.5846, 0.1823, -0.7343), (0.566, 0.1823, -0.7343), (0.2005, 0.1823, -0.7343), (0.5843, 0.1823, -0.7343), (-0.2007, 0.1823, -0.7343), (-0.5662, 0.1823, -0.7343), (-0.1824, 0.1823, -0.7343), (-0.5934, -0.1734, 0.6917), (0.5572, -0.1734, 0.6917), (0.1733, -0.1734, 0.6917), (-0.1736, -0.1734, 0.6917), (-0.2096, -0.1734, 0.6917), (0.2093, -0.1734, 0.6917), (-0.5574, -0.1734, 0.6917), (0.5932, -0.1734, 0.6917), (-0.6015, -0.5491, -0.6225), (-0.1654, -0.5491, -0.6225), (0.549, -0.5491, -0.6225), (-0.2177, -0.5491, -0.6225), (0.2175, -0.5491, -0.6225), (-0.5493, -0.5491, -0.6225), (0.6013, -0.5491, -0.6225), (0.1652, -0.5491, -0.6225), (-0.6086, -0.542, -0.5294), (-0.1583, -0.542, -0.5294), (0.5419, -0.542, -0.5294), (-0.5421, -0.542, -0.5294), (-0.2248, -0.542, -0.5294), (0.2246, -0.542, -0.5294), (0.6084, -0.542, -0.5294), (0.1581, -0.542, -0.5294), (-0.1525, -0.5362, -0.416), (-0.5363, -0.5362, -0.416), (-0.6145, -0.5362, -0.416), (0.1522, -0.5362, -0.416), (0.536, -0.5362, -0.416), (0.2304, -0.5362, -0.416), (0.6143, -0.5362, -0.416), (-0.2307, -0.5362, -0.416), (-0.6145, 0.6144, 0.416), (0.536, 0.6144, 0.416), (-0.1525, 0.6144, 0.416), (-0.2307, 0.6144, 0.416), (0.2304, 0.6144, 0.416), (-0.5363, 0.6144, 0.416), (0.6143, 0.6144, 0.416), (0.1522, 0.6144, 0.416), (-0.6188, 0.6187, 0.2865), (0.5317, 0.6187, 0.2865), (-0.235, 0.6187, 0.2865), (-0.1481, 0.6187, 0.2865), (0.2348, 0.6187, 0.2865), (-0.5319, 0.6187, 0.2865), (0.1479, 0.6187, 0.2865), (0.6186, 0.6187, 0.2865), (-0.6224, 0.6223, -7.824e-08), (0.5281, 0.6223, -3.81e-08), (-0.2386, 0.6223, -6.485e-08), (-0.5284, 0.6223, -7.496e-08), (-0.1445, 0.6223, -6.156e-08), (0.2384, 0.6223, -4.821e-08), (0.1443, 0.6223, -5.149e-08), (0.6222, 0.6223, -3.481e-08), (-0.6215, 0.6214, 0.1461), (0.529, 0.6214, 0.1461), (-0.2377, 0.6214, 0.1461), (-0.1454, 0.6214, 0.1461), (0.2375, 0.6214, 0.1461), (-0.5293, 0.6214, 0.1461), (0.1452, 0.6214, 0.1461), (0.6213, 0.6214, 0.1461), (-0.5934, 0.5933, -0.6917), (0.1733, 0.5933, -0.6917), (0.5572, 0.5933, -0.6917), (-0.1736, 0.5933, -0.6917), (0.2093, 0.5933, -0.6917), (0.5932, 0.5933, -0.6917), (-0.2096, 0.5933, -0.6917), (-0.5574, 0.5933, -0.6917), (-0.6015, 0.6014, -0.6225), (-0.1654, 0.6014, -0.6225), (0.549, 0.6014, -0.6225), (-0.2177, 0.6014, -0.6225), (0.2175, 0.6014, -0.6225), (-0.5493, 0.6014, -0.6225), (0.6013, 0.6014, -0.6225), (0.1652, 0.6014, -0.6225), (-0.6215, 0.6214, -0.1461), (0.1452, 0.6214, -0.1461), (0.529, 0.6214, -0.1461), (-0.5293, 0.6214, -0.1461), (-0.1454, 0.6214, -0.1461), (0.2375, 0.6214, -0.1461), (0.6213, 0.6214, -0.1461), (-0.2377, 0.6214, -0.1461), (-0.6086, 0.6085, -0.5294), (-0.1583, 0.6085, -0.5294), (0.5419, 0.6085, -0.5294), (-0.5421, 0.6085, -0.5294), (-0.2248, 0.6085, -0.5294), (0.2246, 0.6085, -0.5294), (0.6084, 0.6085, -0.5294), (0.1581, 0.6085, -0.5294), (-0.6015, 0.6014, 0.6225), (0.549, 0.6014, 0.6225), (-0.1654, 0.6014, 0.6225), (-0.2177, 0.6014, 0.6225), (0.2175, 0.6014, 0.6225), (-0.5493, 0.6014, 0.6225), (0.6013, 0.6014, 0.6225), (0.1652, 0.6014, 0.6225), (-0.1525, 0.1523, -0.416), (-0.5363, 0.1523, -0.416), (-0.6145, 0.1523, -0.416), (0.1522, 0.1523, -0.416), (0.536, 0.1523, -0.416), (0.2304, 0.1523, -0.416), (0.6143, 0.1523, -0.416), (-0.2307, 0.1523, -0.416), (0.1822, -0.1823, -0.7343), (-0.5846, -0.1823, -0.7343), (0.566, -0.1823, -0.7343), (0.2005, -0.1823, -0.7343), (0.5843, -0.1823, -0.7343), (-0.2007, -0.1823, -0.7343), (-0.5662, -0.1823, -0.7343), (-0.1824, -0.1823, -0.7343), (0.1822, 0.5844, -0.7343), (-0.5846, 0.5844, -0.7343), (0.566, 0.5844, -0.7343), (0.2005, 0.5844, -0.7343), (0.5843, 0.5844, -0.7343), (-0.2007, 0.5844, -0.7343), (-0.5662, 0.5844, -0.7343), (-0.1824, 0.5844, -0.7343), (-0.1525, 0.6144, -0.416), (-0.5363, 0.6144, -0.416), (-0.6145, 0.6144, -0.416), (0.1522, 0.6144, -0.416), (0.536, 0.6144, -0.416), (0.2304, 0.6144, -0.416), (0.6143, 0.6144, -0.416), (-0.2307, 0.6144, -0.416), (-0.1481, 0.6187, -0.2865), (-0.5319, 0.6187, -0.2865), (-0.6188, 0.6187, -0.2865), (0.1479, 0.6187, -0.2865), (0.5317, 0.6187, -0.2865), (-0.235, 0.6187, -0.2865), (0.2348, 0.6187, -0.2865), (0.6186, 0.6187, -0.2865), (-1.056, -1.056, -1.0), (-1.0, -1.0, 1.0), (-1.056, 1.056, -1.0), (-1.0, 1.0, 1.0), (1.056, -1.056, -1.0), (1.0, -1.0, 1.0), (1.056, 1.056, -1.0), (1.0, 1.0, 1.0), (-0.9362, -0.9362, -1.0), (-0.9362, -0.9362, 1.0), (0.9362, -0.9362, -1.0), (0.9362, -0.9362, 1.0), (-0.9362, 0.9362, -1.0), (-0.9362, 0.9362, 1.0), (0.9362, 0.9362, -1.0), (0.9362, 0.9362, 1.0), (0.9362, -0.5933, 0.6917), (0.9362, -0.5844, 0.7343), (0.9362, -0.6014, 0.6225), (0.9362, -0.6085, 0.5294), (0.9362, -0.6144, 0.416), (0.6084, -0.9362, 0.5294), (0.6143, -0.9362, 0.416), (0.9362, -0.6187, 0.2865), (0.6186, -0.9362, 0.2865), (0.9362, -0.6214, 0.1461), (0.6213, -0.9362, 0.1461), (0.9362, -0.6223, -6.903e-07), (0.6222, -0.9362, -7.554e-07), (0.9362, -0.6214, -0.1461), (0.6213, -0.9362, -0.1461), (0.9362, -0.6187, -0.2865), (0.6186, -0.9362, -0.2865), (0.6143, -0.9362, -0.416), (0.9362, -0.6144, -0.416), (0.6084, -0.9362, -0.5294), (0.9362, -0.6085, -0.5294), (0.9362, -0.5844, -0.7343), (0.9362, -0.6014, -0.6225), (0.9362, -0.5933, -0.6917), (0.5843, -0.9362, 0.7343), (0.566, -0.9362, 0.7343), (0.5572, -0.9362, 0.6917), (0.5932, -0.9362, 0.6917), (0.549, -0.9362, 0.6225), (0.6013, -0.9362, 0.6225), (0.5419, -0.9362, 0.5294), (0.536, -0.9362, 0.416), (0.6013, -0.9362, -0.6225), (0.5419, -0.9362, -0.5294), (0.536, -0.9362, -0.416), (0.5932, -0.9362, -0.6917), (0.549, -0.9362, -0.6225), (0.5572, -0.9362, -0.6917), (0.5843, -0.9362, -0.7343), (0.566, -0.9362, -0.7343), (0.2093, -0.9362, 0.6917), (0.2175, -0.9362, 0.6225), (0.2246, -0.9362, 0.5294), (0.2304, -0.9362, 0.416), (0.5317, -0.9362, 0.2865), (0.2348, -0.9362, 0.2865), (0.529, -0.9362, 0.1461), (0.2375, -0.9362, 0.1461), (0.5281, -0.9362, -9.271e-08), (0.2375, -0.9362, -0.1461), (0.529, -0.9362, -0.1461), (0.2384, -0.9362, -7.554e-07), (0.2348, -0.9362, -0.2865), (0.5317, -0.9362, -0.2865), (0.2175, -0.9362, -0.6225), (0.2246, -0.9362, -0.5294), (0.2304, -0.9362, -0.416), (0.1822, -0.9362, 0.7343), (0.2005, -0.9362, 0.7343), (0.1733, -0.9362, 0.6917), (0.1652, -0.9362, 0.6225), (0.1581, -0.9362, 0.5294), (0.1522, -0.9362, 0.416), (0.1479, -0.9362, 0.2865), (0.1479, -0.9362, -0.2865), (0.1581, -0.9362, -0.5294), (0.1522, -0.9362, -0.416), (0.2093, -0.9362, -0.6917), (0.1733, -0.9362, -0.6917), (0.1652, -0.9362, -0.6225), (0.2005, -0.9362, -0.7343), (0.1822, -0.9362, -0.7343), (-0.1824, -0.9362, 0.7343), (-0.1736, -0.9362, 0.6917), (-0.1654, -0.9362, 0.6225), (-0.1583, -0.9362, 0.5294), (-0.1525, -0.9362, 0.416), (-0.1481, -0.9362, 0.2865), (0.1452, -0.9362, 0.1461), (-0.1454, -0.9362, 0.1461), (0.1443, -0.9362, -9.278e-08), (-0.1445, -0.9362, -7.555e-07), (0.1452, -0.9362, -0.1461), (-0.1454, -0.9362, -0.1461), (-0.1525, -0.9362, -0.416), (-0.1481, -0.9362, -0.2865), (-0.1824, -0.9362, -0.7343), (-0.1736, -0.9362, -0.6917), (-0.1654, -0.9362, -0.6225), (-0.1583, -0.9362, -0.5294), (-0.2007, -0.9362, 0.7343), (-0.2096, -0.9362, 0.6917), (-0.2177, -0.9362, 0.6225), (-0.2248, -0.9362, 0.5294), (-0.2307, -0.9362, 0.416), (-0.235, -0.9362, 0.2865), (-0.2377, -0.9362, 0.1461), (-0.2377, -0.9362, -0.1461), (-0.235, -0.9362, -0.2865), (-0.2307, -0.9362, -0.416), (-0.2177, -0.9362, -0.6225), (-0.2248, -0.9362, -0.5294), (-0.2007, -0.9362, -0.7343), (-0.2096, -0.9362, -0.6917), (-0.5934, -0.9362, 0.6917), (-0.5846, -0.9362, 0.7343), (-0.5574, -0.9362, 0.6917), (-0.6015, -0.9362, 0.6225), (-0.9362, -0.5933, 0.6917), (-0.5493, -0.9362, 0.6225), (-0.5421, -0.9362, 0.5294), (-0.5363, -0.9362, 0.416), (-0.5319, -0.9362, 0.2865), (-0.5293, -0.9362, 0.1461), (-0.2386, -0.9362, -9.286e-08), (-0.5284, -0.9362, -7.556e-07), (-0.5293, -0.9362, -0.1461), (-0.5319, -0.9362, -0.2865), (-0.5363, -0.9362, -0.416), (-0.5421, -0.9362, -0.5294), (-0.5493, -0.9362, -0.6225), (-0.5846, -0.9362, -0.7343), (-0.5662, -0.9362, -0.7343), (-0.5934, -0.9362, -0.6917), (-0.5574, -0.9362, -0.6917), (-0.6015, -0.9362, -0.6225), (-0.9362, -0.6014, 0.6225), (-0.6086, -0.9362, 0.5294), (-0.9362, -0.6085, 0.5294), (-0.6145, -0.9362, 0.416), (-0.9362, -0.6144, 0.416), (-0.6188, -0.9362, 0.2865), (-0.9362, -0.6187, 0.2865), (-0.6215, -0.9362, 0.1461), (-0.9362, -0.6214, 0.1461), (-0.6224, -0.9362, -9.293e-08), (-0.9362, -0.6223, -7.556e-07), (-0.9362, -0.6214, -0.1461), (-0.6215, -0.9362, -0.1461), (-0.9362, -0.6187, -0.2865), (-0.6188, -0.9362, -0.2865), (-0.6145, -0.9362, -0.416), (-0.9362, -0.6144, -0.416), (-0.9362, -0.6085, -0.5294), (-0.9362, -0.6014, -0.6225), (-0.9362, -0.5933, -0.6917), (-0.6086, -0.9362, -0.5294), (0.9362, -0.5753, 0.7487), (0.9362, -0.5661, 0.7343), (0.9362, -0.5573, 0.6917), (0.9362, -0.5491, 0.6225), (0.9362, -0.542, 0.5294), (0.9362, -0.5362, 0.416), (0.9362, -0.2247, 0.5294), (0.9362, -0.2305, 0.416), (0.9362, -0.5318, 0.2865), (0.9362, -0.2349, 0.2865), (0.9362, -0.2376, 0.1461), (0.9362, -0.5291, 0.1461), (0.9362, -0.5282, -2.386e-08), (0.9362, -0.5291, -0.1461), (0.9362, -0.2385, -6.903e-07), (0.9362, -0.2376, -0.1461), (0.9362, -0.5318, -0.2865), (0.9362, -0.2305, -0.416), (0.9362, -0.2247, -0.5294), (0.9362, -0.5362, -0.416), (0.9362, -0.2349, -0.2865), (0.9362, -0.542, -0.5294), (0.9362, -0.5491, -0.6225), (0.9362, -0.2176, -0.6225), (0.9362, -0.5573, -0.6917), (0.9362, -0.5661, -0.7343), (0.9362, -0.5753, -0.7487), (0.5752, -0.9362, 0.7487), (0.9362, -0.2176, 0.6225), (0.5752, -0.9362, -0.7487), (0.1913, -0.9362, 0.7487), (0.1913, -0.9362, -0.7487), (-0.1916, -0.9362, 0.7487), (-0.1916, -0.9362, -0.7487), (-0.5662, -0.9362, 0.7343), (-0.5754, -0.9362, 0.7487), (-0.9362, -0.5753, 0.7487), (-0.9362, -0.5661, 0.7343), (-0.9362, -0.5844, 0.7343), (-0.9362, -0.5573, 0.6917), (-0.9362, -0.5491, 0.6225), (-0.9362, -0.2176, 0.6225), (-0.9362, -0.2247, 0.5294), (-0.9362, -0.542, 0.5294), (-0.9362, -0.5362, 0.416), (-0.9362, -0.2247, -0.5294), (-0.9362, -0.542, -0.5294), (-0.9362, -0.5844, -0.7343), (-0.9362, -0.5661, -0.7343), (-0.9362, -0.5573, -0.6917), (-0.9362, -0.5491, -0.6225), (-0.9362, -0.5753, -0.7487), (-0.5754, -0.9362, -0.7487), (-0.9362, -0.2305, 0.416), (-0.9362, -0.5318, 0.2865), (-0.9362, -0.2349, 0.2865), (-0.9362, -0.5291, 0.1461), (-0.9362, -0.2376, 0.1461), (-0.9362, -0.5282, -8.919e-08), (-0.9362, -0.5291, -0.1461), (-0.9362, -0.2385, -7.556e-07), (-0.9362, -0.5318, -0.2865), (-0.9362, -0.2349, -0.2865), (-0.9362, -0.2376, -0.1461), (-0.9362, -0.2305, -0.416), (-0.9362, -0.5362, -0.416), (0.9362, -0.1823, 0.7343), (0.9362, -0.2006, 0.7343), (0.9362, -0.1914, 0.7487), (0.9362, -0.1734, 0.6917), (0.9362, -0.2094, 0.6917), (0.9362, -0.1653, 0.6225), (0.9362, -0.1582, 0.5294), (0.9362, -0.1523, 0.416), (0.9362, -0.148, 0.2865), (0.9362, -0.1453, 0.1461), (0.9362, -0.1444, -2.386e-08), (0.9362, 0.1444, -6.903e-07), (0.9362, 0.1453, 0.1461), (0.9362, -0.1453, -0.1461), (0.9362, 0.1453, -0.1461), (0.9362, -0.148, -0.2865), (0.9362, 0.148, -0.2865), (0.9362, -0.1653, -0.6225), (0.9362, -0.1523, -0.416), (0.9362, -0.1582, -0.5294), (0.9362, -0.1734, -0.6917), (0.9362, -0.2094, -0.6917), (0.9362, -0.2006, -0.7343), (0.9362, -0.1914, -0.7487), (0.9362, -0.1823, -0.7343), (0.9362, 0.1523, 0.416), (0.9362, 0.148, 0.2865), (-0.9362, -0.1823, 0.7343), (-0.9362, -0.1914, 0.7487), (-0.9362, -0.2006, 0.7343), (-0.9362, -0.1734, 0.6917), (-0.9362, -0.2094, 0.6917), (-0.9362, -0.1653, 0.6225), (-0.9362, -0.1734, -0.6917), (-0.9362, -0.2094, -0.6917), (-0.9362, -0.2176, -0.6225), (-0.9362, -0.1823, -0.7343), (-0.9362, -0.2006, -0.7343), (-0.9362, -0.1914, -0.7487), (-0.9362, -0.1582, 0.5294), (-0.9362, -0.1523, 0.416), (-0.9362, -0.148, 0.2865), (-0.9362, -0.1453, 0.1461), (-0.9362, 0.148, 0.2865), (-0.9362, 0.1453, 0.1461), (-0.9362, -0.1444, -8.919e-08), (-0.9362, 0.1453, -0.1461), (-0.9362, -0.1453, -0.1461), (-0.9362, 0.1444, -7.556e-07), (-0.9362, -0.148, -0.2865), (-0.9362, 0.148, -0.2865), (-0.9362, -0.1523, -0.416), (-0.9362, -0.1582, -0.5294), (-0.9362, -0.1653, -0.6225), (0.9362, 0.1823, 0.7343), (0.9362, 0.1914, 0.7487), (0.9362, 0.2006, 0.7343), (0.9362, 0.2094, 0.6917), (0.9362, 0.1734, 0.6917), (0.9362, 0.2305, 0.416), (0.9362, 0.1582, 0.5294), (0.9362, 0.2349, 0.2865), (0.9362, 0.2385, -2.386e-08), (0.9362, 0.2376, 0.1461), (0.9362, 0.5291, 0.1461), (0.9362, 0.2376, -0.1461), (0.9362, 0.2349, -0.2865), (0.9362, 0.2305, -0.416), (0.9362, 0.1523, -0.416), (0.9362, 0.1582, -0.5294), (0.9362, 0.1653, -0.6225), (0.9362, 0.2176, -0.6225), (0.9362, 0.2094, -0.6917), (0.9362, 0.2006, -0.7343), (0.9362, 0.1914, -0.7487), (0.9362, 0.1734, -0.6917), (0.9362, 0.1823, -0.7343), (0.9362, 0.1653, 0.6225), (0.9362, 0.2176, 0.6225), (0.9362, 0.2247, 0.5294), (0.9362, 0.2247, -0.5294), (-0.9362, 0.2006, 0.7343), (-0.9362, 0.1914, 0.7487), (-0.9362, 0.1823, 0.7343), (-0.9362, 0.2094, 0.6917), (-0.9362, 0.1734, 0.6917), (-0.9362, 0.2176, 0.6225), (-0.9362, 0.1653, 0.6225), (-0.9362, 0.1653, -0.6225), (-0.9362, 0.2176, -0.6225), (-0.9362, 0.2094, -0.6917), (-0.9362, 0.1734, -0.6917), (-0.9362, 0.2006, -0.7343), (-0.9362, 0.1823, -0.7343), (-0.9362, 0.1914, -0.7487), (-0.9362, 0.2247, 0.5294), (-0.9362, 0.1582, 0.5294), (-0.9362, 0.2305, 0.416), (-0.9362, 0.1523, 0.416), (-0.9362, 0.2349, 0.2865), (-0.9362, 0.2376, 0.1461), (-0.9362, 0.2385, -8.919e-08), (-0.9362, 0.2376, -0.1461), (-0.9362, 0.2349, -0.2865), (-0.9362, 0.2305, -0.416), (-0.9362, 0.1523, -0.416), (-0.9362, 0.2247, -0.5294), (-0.9362, 0.1582, -0.5294), (0.9362, 0.5661, 0.7343), (0.9362, 0.5753, 0.7487), (0.9362, 0.5844, 0.7343), (0.9362, 0.5933, 0.6917), (0.9362, 0.5573, 0.6917), (0.9362, 0.6014, 0.6225), (0.9362, 0.6085, 0.5294), (0.9362, 0.5491, 0.6225), (0.9362, 0.5362, 0.416), (0.9362, 0.542, 0.5294), (0.9362, 0.5318, 0.2865), (0.9362, 0.5282, -6.903e-07), (0.9362, 0.5291, -0.1461), (0.9362, 0.5318, -0.2865), (0.9362, 0.5362, -0.416), (0.9362, 0.542, -0.5294), (0.9362, 0.6014, -0.6225), (0.9362, 0.5933, -0.6917), (0.9362, 0.6085, -0.5294), (0.9362, 0.5491, -0.6225), (0.9362, 0.5573, -0.6917), (0.9362, 0.5661, -0.7343), (0.9362, 0.5753, -0.7487), (0.9362, 0.5844, -0.7343), (-0.9362, 0.5753, 0.7487), (-0.9362, 0.5844, 0.7343), (-0.9362, 0.5661, 0.7343), (-0.9362, 0.5933, 0.6917), (-0.9362, 0.5573, 0.6917), (-0.9362, 0.5933, -0.6917), (-0.9362, 0.5573, -0.6917), (-0.9362, 0.5844, -0.7343), (-0.9362, 0.5661, -0.7343), (-0.9362, 0.5753, -0.7487), (-0.9362, 0.6014, 0.6225), (-0.9362, 0.5491, 0.6225), (-0.9362, 0.542, 0.5294), (-0.9362, 0.5362, 0.416), (-0.9362, 0.5318, 0.2865), (-0.9362, 0.5291, 0.1461), (-0.9362, 0.5282, -7.556e-07), (-0.9362, 0.5291, -0.1461), (-0.9362, 0.5318, -0.2865), (-0.9362, 0.5362, -0.416), (-0.9362, 0.6014, -0.6225), (-0.9362, 0.5491, -0.6225), (-0.9362, 0.542, -0.5294), (0.9362, 0.6144, 0.416), (0.9362, 0.6187, 0.2865), (0.9362, 0.6187, -0.2865), (0.9362, 0.6144, -0.416), (0.9362, 0.6214, 0.1461), (0.9362, 0.6223, -2.386e-08), (0.9362, 0.6214, -0.1461), (0.6084, 0.9362, 0.5294), (0.6143, 0.9362, 0.416), (0.6186, 0.9362, 0.2865), (0.6213, 0.9362, 0.1461), (0.6222, 0.9362, -6.865e-07), (0.6143, 0.9362, -0.416), (0.6186, 0.9362, -0.2865), (0.5843, 0.9362, 0.7343), (0.5752, 0.9362, 0.7487), (0.566, 0.9362, 0.7343), (0.5932, 0.9362, 0.6917), (0.6013, 0.9362, 0.6225), (0.5419, 0.9362, 0.5294), (0.549, 0.9362, 0.6225), (0.536, 0.9362, 0.416), (0.5317, 0.9362, 0.2865), (0.529, 0.9362, 0.1461), (0.5281, 0.9362, -2.388e-08), (0.529, 0.9362, -0.1461), (0.536, 0.9362, -0.416), (0.5317, 0.9362, -0.2865), (0.6084, 0.9362, -0.5294), (0.6013, 0.9362, -0.6225), (0.5932, 0.9362, -0.6917), (0.5843, 0.9362, -0.7343), (0.566, 0.9362, -0.7343), (0.549, 0.9362, -0.6225), (0.5752, 0.9362, -0.7487), (0.5572, 0.9362, -0.6917), (0.1913, 0.9362, 0.7487), (0.2005, 0.9362, 0.7343), (0.1822, 0.9362, 0.7343), (0.1733, 0.9362, 0.6917), (0.2093, 0.9362, 0.6917), (0.1652, 0.9362, 0.6225), (0.2175, 0.9362, 0.6225), (0.1581, 0.9362, 0.5294), (0.2246, 0.9362, 0.5294), (0.1522, 0.9362, 0.416), (0.2304, 0.9362, 0.416), (0.2348, 0.9362, 0.2865), (0.2375, 0.9362, 0.1461), (0.2384, 0.9362, -6.866e-07), (0.2375, 0.9362, -0.1461), (0.2348, 0.9362, -0.2865), (0.2304, 0.9362, -0.416), (0.1581, 0.9362, -0.5294), (0.2246, 0.9362, -0.5294), (0.1522, 0.9362, -0.416), (0.2175, 0.9362, -0.6225), (0.1652, 0.9362, -0.6225), (0.1913, 0.9362, -0.7487), (0.2005, 0.9362, -0.7343), (0.2093, 0.9362, -0.6917), (0.1822, 0.9362, -0.7343), (0.1733, 0.9362, -0.6917), (-0.1736, 0.9362, 0.6917), (-0.1824, 0.9362, 0.7343), (-0.2007, 0.9362, 0.7343), (-0.1916, 0.9362, 0.7487), (-0.1654, 0.9362, 0.6225), (-0.1583, 0.9362, 0.5294), (-0.1525, 0.9362, 0.416), (0.1479, 0.9362, 0.2865), (-0.1481, 0.9362, 0.2865), (0.1452, 0.9362, 0.1461), (-0.1454, 0.9362, 0.1461), (-0.1445, 0.9362, -6.867e-07), (0.1443, 0.9362, -2.395e-08), (0.1452, 0.9362, -0.1461), (-0.1454, 0.9362, -0.1461), (0.1479, 0.9362, -0.2865), (-0.1481, 0.9362, -0.2865), (-0.1525, 0.9362, -0.416), (-0.1583, 0.9362, -0.5294), (-0.1654, 0.9362, -0.6225), (-0.1736, 0.9362, -0.6917), (-0.1916, 0.9362, -0.7487), (-0.2096, 0.9362, -0.6917), (-0.1824, 0.9362, -0.7343), (-0.2007, 0.9362, -0.7343), (-0.2096, 0.9362, 0.6917), (-0.2177, 0.9362, 0.6225), (-0.2248, 0.9362, 0.5294), (-0.5493, 0.9362, 0.6225), (-0.5574, 0.9362, 0.6917), (-0.2307, 0.9362, 0.416), (-0.5421, 0.9362, 0.5294), (-0.5319, 0.9362, 0.2865), (-0.235, 0.9362, 0.2865), (-0.5363, 0.9362, 0.416), (-0.2386, 0.9362, -2.403e-08), (-0.2377, 0.9362, 0.1461), (-0.5293, 0.9362, 0.1461), (-0.5284, 0.9362, -6.868e-07), (-0.5293, 0.9362, -0.1461), (-0.2307, 0.9362, -0.416), (-0.235, 0.9362, -0.2865), (-0.2377, 0.9362, -0.1461), (-0.5319, 0.9362, -0.2865), (-0.5363, 0.9362, -0.416), (-0.2248, 0.9362, -0.5294), (-0.2177, 0.9362, -0.6225), (-0.5421, 0.9362, -0.5294), (-0.5493, 0.9362, -0.6225), (-0.5934, 0.9362, 0.6917), (-0.5662, 0.9362, 0.7343), (-0.5846, 0.9362, 0.7343), (-0.5754, 0.9362, 0.7487), (-0.6015, 0.9362, 0.6225), (-0.6086, 0.9362, 0.5294), (-0.9362, 0.6085, 0.5294), (-0.9362, 0.6144, 0.416), (-0.6188, 0.9362, 0.2865), (-0.6145, 0.9362, 0.416), (-0.9362, 0.6187, 0.2865), (-0.6215, 0.9362, 0.1461), (-0.9362, 0.6214, 0.1461), (-0.6224, 0.9362, -2.41e-08), (-0.9362, 0.6223, -8.919e-08), (-0.9362, 0.6214, -0.1461), (-0.6215, 0.9362, -0.1461), (-0.6188, 0.9362, -0.2865), (-0.6145, 0.9362, -0.416), (-0.9362, 0.6187, -0.2865), (-0.9362, 0.6144, -0.416), (-0.5934, 0.9362, -0.6917), (-0.6015, 0.9362, -0.6225), (-0.6086, 0.9362, -0.5294), (-0.9362, 0.6085, -0.5294), (-0.5574, 0.9362, -0.6917), (-0.5846, 0.9362, -0.7343), (-0.5754, 0.9362, -0.7487), (-0.5662, 0.9362, -0.7343), (0.5572, 0.9362, 0.6917), (0.6213, 0.9362, -0.1461), (0.5419, 0.9362, -0.5294)], [], [(33, 29, 660, 662), (30, 28, 658, 659), (31, 35, 657, 661), (34, 1277, 1278, 663), (729, 437, 429, 721), (109, 501, 493, 213), (681, 293, 317, 689), (881, 1397, 1398, 889), (733, 441, 425, 741), (113, 505, 645, 97), (685, 297, 281, 25), (885, 1473, 1470, 837), (767, 766, 773, 774), (763, 761, 768, 775), (764, 762, 770, 771), (765, 1179, 1180, 772), (893, 890, 906, 909), (891, 894, 910, 907), (892, 889, 905, 908), (895, 1377, 1380, 911), (645, 643, 651, 653), (642, 647, 655, 650), (644, 641, 649, 652), (646, 1281, 1298, 654), (197, 203, 88, 87), (196, 199, 91, 85), (201, 200, 86, 89), (202, 1239, 1240, 90), (186, 184, 715, 717), (183, 182, 719, 714), (185, 181, 713, 716), (187, 1157, 1158, 718), (985, 989, 983, 977), (984, 987, 979, 976), (990, 988, 980, 981), (991, 1378, 1379, 982), (305, 301, 312, 314), (302, 300, 310, 311), (303, 307, 309, 313), (306, 1331, 1332, 315), (807, 419, 435, 727), (195, 531, 499, 219), (595, 331, 323, 695), (911, 1386, 1385, 895), (949, 947, 835, 837), (946, 951, 839, 834), (948, 945, 833, 836), (950, 1334, 1335, 838), (169, 165, 124, 126), (166, 164, 125, 124), (167, 171, 127, 125), (170, 1009, 1155, 127), (342, 340, 345, 349), (339, 338, 344, 346), (341, 337, 351, 347), (343, 1333, 1329, 350), (878, 386, 411, 815), (202, 958, 711, 799), (522, 554, 679, 603), (982, 1388, 1389, 991), (517, 523, 512, 511), (516, 519, 515, 509), (521, 520, 510, 513), (522, 1288, 1301, 514), (720, 428, 412, 800), (212, 492, 524, 188), (688, 316, 324, 588), (888, 1496, 1499, 904), (732, 440, 424, 740), (112, 504, 644, 96), (684, 296, 280, 24), (884, 1422, 1420, 836), (185, 489, 467, 175), (853, 585, 3, 375), (661, 341, 347, 31), (313, 1416, 1413, 303), (172, 125, 481, 464), (481, 17, 0, 372), (17, 353, 344, 28), (353, 1412, 1414, 300), (728, 436, 428, 720), (108, 500, 492, 212), (680, 292, 316, 688), (880, 1497, 1496, 888), (739, 423, 439, 731), (95, 643, 503, 111), (23, 279, 295, 683), (835, 1466, 1469, 883), (173, 465, 488, 184), (373, 1, 584, 852), (29, 345, 340, 660), (301, 1441, 1464, 312), (181, 485, 473, 713), (849, 581, 649, 253), (657, 337, 269, 9), (309, 1517, 1396, 945), (925, 923, 918, 919), (921, 927, 913, 915), (924, 922, 914, 916), (926, 1345, 1346, 917), (822, 370, 363, 831), (790, 702, 619, 211), (570, 546, 539, 579), (934, 1518, 1387, 903), (179, 471, 485, 181), (379, 7, 581, 849), (35, 351, 337, 657), (307, 1392, 1517, 309), (829, 361, 416, 804), (209, 617, 528, 192), (577, 537, 328, 592), (901, 1425, 1424, 908), (768, 444, 452, 152), (960, 840, 620, 452), (632, 664, 332, 620), (968, 1437, 1434, 332), (314, 312, 947, 949), (311, 310, 951, 946), (313, 309, 945, 948), (315, 1332, 1334, 950), (866, 390, 398, 858), (86, 754, 746, 102), (510, 558, 286, 606), (938, 1519, 1409, 922), (349, 345, 352, 354), (346, 344, 353, 352), (347, 351, 355, 353), (350, 1329, 1330, 355), (825, 357, 366, 818), (205, 613, 698, 786), (573, 533, 542, 566), (897, 1400, 1401, 930), (856, 396, 456, 760), (100, 744, 776, 220), (604, 284, 260, 624), (920, 1510, 1509, 912), (693, 690, 590, 593), (691, 694, 594, 591), (692, 689, 589, 592), (695, 1282, 1284, 595), (966, 965, 455, 453), (967, 960, 452, 455), (963, 962, 454, 452), (964, 1245, 1244, 454), (741, 739, 731, 733), (738, 743, 735, 730), (740, 737, 729, 732), (742, 1159, 1160, 734), (615, 614, 526, 529), (616, 618, 530, 527), (617, 613, 525, 528), (619, 1232, 1233, 531), (321, 318, 295, 297), (319, 322, 299, 294), (320, 317, 293, 296), (323, 1339, 1337, 298), (716, 476, 489, 185), (256, 652, 585, 853), (12, 272, 341, 661), (948, 1418, 1416, 313), (482, 480, 373, 377), (480, 481, 372, 374), (481, 483, 379, 375), (483, 1223, 1221, 378), (721, 429, 413, 801), (213, 493, 525, 189), (689, 317, 325, 589), (889, 1398, 1399, 905), (737, 421, 437, 729), (93, 641, 501, 109), (21, 277, 293, 681), (833, 1395, 1397, 881), (727, 435, 442, 734), (219, 499, 506, 114), (695, 323, 298, 686), (895, 1385, 1384, 886), (931, 935, 989, 985), (932, 929, 987, 984), (933, 930, 988, 990), (934, 1382, 1378, 991), (831, 363, 419, 807), (211, 619, 531, 195), (579, 539, 331, 595), (903, 1387, 1386, 911), (860, 400, 393, 869), (104, 748, 757, 89), (608, 288, 561, 513), (924, 1432, 1430, 941), (549, 555, 677, 673), (548, 551, 675, 672), (553, 552, 676, 678), (554, 1343, 1342, 679), (859, 399, 462, 766), (103, 747, 782, 226), (607, 287, 266, 630), (923, 1485, 1461, 918), (804, 416, 432, 724), (192, 528, 496, 216), (592, 328, 320, 692), (908, 1424, 1423, 892), (247, 246, 238, 241), (248, 250, 242, 239), (249, 245, 237, 240), (251, 1019, 1017, 243), (433, 430, 439, 441), (431, 434, 443, 438), (432, 429, 437, 440), (435, 1164, 1162, 442), (854, 852, 255, 257), (851, 850, 259, 254), (853, 849, 253, 256), (855, 1224, 1226, 258), (873, 879, 868, 867), (872, 875, 871, 865), (877, 876, 866, 869), (878, 1174, 1176, 870), (743, 427, 443, 735), (99, 647, 507, 115), (27, 283, 299, 687), (839, 1419, 1421, 887), (877, 385, 410, 814), (201, 957, 710, 798), (521, 553, 678, 602), (981, 1428, 1427, 990), (129, 135, 121, 117), (128, 131, 119, 116), (133, 132, 120, 122), (134, 1026, 1023, 123), (741, 425, 477, 717), (97, 645, 653, 257), (25, 281, 273, 13), (837, 1470, 1467, 949), (805, 802, 826, 827), (803, 806, 830, 828), (804, 801, 825, 829), (807, 1166, 1167, 831), (117, 121, 143, 139), (116, 119, 137, 140), (122, 120, 138, 141), (123, 1023, 1021, 142), (281, 279, 271, 273), (278, 283, 275, 270), (280, 277, 269, 272), (282, 1338, 1336, 274), (186, 490, 469, 177), (854, 586, 5, 377), (662, 342, 349, 33), (314, 1468, 1489, 305), (155, 455, 451, 775), (455, 623, 847, 967), (623, 335, 671, 639), (335, 1460, 1462, 975), (450, 449, 462, 463), (451, 444, 457, 459), (447, 446, 458, 460), (448, 1243, 1242, 461), (97, 95, 111, 113), (94, 99, 115, 110), (96, 93, 109, 112), (98, 1227, 1228, 114), (725, 722, 802, 805), (723, 726, 806, 803), (724, 721, 801, 804), (727, 1163, 1166, 807), (885, 883, 890, 893), (882, 887, 894, 891), (884, 881, 889, 892), (886, 1376, 1377, 895), (401, 399, 392, 391), (397, 403, 395, 389), (400, 398, 390, 393), (402, 1178, 1173, 394), (738, 422, 474, 714), (94, 642, 650, 254), (22, 278, 270, 10), (834, 1444, 1443, 946), (267, 266, 287, 289), (263, 261, 291, 285), (264, 262, 286, 288), (265, 1349, 1348, 290), (864, 388, 396, 856), (84, 752, 744, 100), (508, 556, 284, 604), (936, 1511, 1510, 920), (715, 475, 423, 739), (255, 651, 643, 95), (11, 271, 279, 23), (947, 1465, 1466, 835), (723, 431, 438, 730), (215, 495, 502, 110), (691, 319, 294, 682), (891, 1447, 1445, 882), (257, 255, 95, 97), (254, 259, 99, 94), (256, 253, 93, 96), (258, 1226, 1227, 98), (180, 484, 472, 712), (848, 580, 648, 252), (656, 336, 268, 8), (308, 1488, 1492, 944), (772, 448, 461, 765), (964, 844, 781, 225), (636, 668, 265, 629), (972, 1407, 1406, 917), (730, 438, 422, 738), (110, 502, 642, 94), (682, 294, 278, 22), (882, 1445, 1444, 834), (740, 424, 476, 716), (96, 644, 652, 256), (24, 280, 272, 12), (836, 1420, 1418, 948), (217, 214, 190, 193), (215, 218, 194, 191), (216, 213, 189, 192), (219, 1229, 1230, 195), (821, 369, 361, 829), (789, 701, 617, 209), (569, 545, 537, 577), (933, 1426, 1425, 901), (977, 983, 940, 939), (976, 979, 943, 937), (981, 980, 938, 941), (982, 1379, 1347, 942), (575, 574, 571, 567), (576, 578, 565, 568), (577, 573, 566, 569), (579, 1283, 1286, 570), (289, 287, 560, 559), (285, 291, 563, 557), (288, 286, 558, 561), (290, 1348, 1344, 562), (638, 637, 623, 621), (639, 632, 620, 623), (635, 634, 622, 620), (636, 1294, 1295, 622), (176, 126, 482, 468), (482, 18, 4, 376), (18, 354, 348, 32), (354, 1491, 1490, 304), (173, 124, 480, 465), (480, 16, 1, 373), (16, 352, 345, 29), (352, 1442, 1441, 301), (463, 462, 399, 401), (459, 457, 403, 397), (460, 458, 398, 400), (461, 1242, 1178, 402), (939, 940, 923, 925), (937, 943, 927, 921), (941, 938, 922, 924), (942, 1347, 1345, 926), (875, 383, 395, 871), (199, 955, 759, 91), (519, 551, 563, 515), (979, 1431, 1429, 943), (73, 71, 39, 41), (70, 75, 43, 38), (72, 69, 37, 40), (74, 1012, 1011, 42), (802, 414, 358, 826), (190, 526, 614, 206), (590, 326, 534, 574), (906, 1475, 1474, 898), (670, 669, 266, 267), (671, 664, 261, 263), (667, 666, 262, 264), (668, 1350, 1349, 265), (823, 371, 409, 813), (791, 703, 709, 797), (571, 547, 677, 601), (935, 1481, 1480, 989), (909, 906, 898, 899), (907, 910, 902, 900), (908, 905, 897, 901), (911, 1380, 1381, 903), (813, 409, 387, 879), (797, 709, 959, 203), (601, 677, 555, 523), (989, 1480, 1479, 983), (858, 398, 458, 762), (102, 746, 778, 222), (606, 286, 262, 626), (922, 1409, 1411, 914), (846, 621, 623, 845), (623, 620, 840, 847), (843, 620, 622, 842), (622, 1295, 1297, 844), (713, 473, 421, 737), (253, 649, 641, 93), (9, 269, 277, 21), (945, 1396, 1395, 833), (567, 571, 601, 597), (568, 565, 599, 596), (569, 566, 600, 602), (570, 1286, 1287, 603), (87, 88, 103, 105), (85, 91, 107, 101), (89, 86, 102, 104), (90, 1240, 1238, 106), (734, 442, 426, 742), (114, 506, 646, 98), (686, 298, 282, 26), (886, 1384, 1383, 838), (241, 238, 230, 233), (239, 242, 234, 231), (240, 237, 229, 232), (243, 1017, 1015, 235), (207, 206, 791, 787), (208, 210, 785, 788), (209, 205, 786, 789), (211, 1231, 1234, 790), (974, 973, 335, 333), (975, 968, 332, 335), (971, 970, 334, 332), (972, 1352, 1351, 334), (450, 453, 455, 449), (455, 452, 444, 451), (447, 452, 454, 446), (454, 1244, 1243, 448), (609, 607, 630, 631), (605, 611, 625, 627), (608, 606, 626, 628), (610, 1292, 1293, 629), (381, 387, 409, 405), (380, 383, 407, 404), (385, 384, 408, 410), (386, 1172, 1175, 411), (820, 368, 360, 828), (788, 700, 616, 208), (568, 544, 536, 576), (932, 1453, 1450, 900), (113, 111, 214, 217), (110, 115, 218, 215), (112, 109, 213, 216), (114, 1228, 1229, 219), (41, 39, 47, 49), (38, 43, 51, 46), (40, 37, 45, 48), (42, 1011, 1010, 50), (193, 190, 206, 207), (191, 194, 210, 208), (192, 189, 205, 209), (195, 1230, 1231, 211), (184, 488, 475, 715), (852, 584, 651, 255), (660, 340, 271, 11), (312, 1464, 1465, 947), (79, 80, 135, 129), (77, 83, 131, 128), (81, 78, 132, 133), (82, 1028, 1026, 134), (175, 467, 481, 125), (375, 3, 17, 481), (31, 347, 353, 17), (303, 1413, 1412, 353), (919, 918, 973, 974), (915, 913, 968, 975), (916, 914, 970, 971), (917, 1346, 1352, 972), (827, 826, 823, 819), (828, 830, 817, 820), (829, 825, 818, 821), (831, 1167, 1168, 822), (809, 405, 367, 819), (793, 705, 699, 787), (597, 673, 543, 567), (985, 1482, 1478, 931), (391, 392, 387, 381), (389, 395, 383, 380), (393, 390, 384, 385), (394, 1173, 1172, 386), (724, 432, 440, 732), (216, 496, 504, 112), (692, 320, 296, 684), (892, 1423, 1422, 884), (150, 149, 58, 59), (151, 144, 53, 55), (147, 146, 54, 56), (148, 1029, 1031, 57), (771, 447, 460, 764), (963, 843, 780, 224), (635, 667, 264, 628), (971, 1435, 1436, 916), (742, 426, 478, 718), (98, 646, 654, 258), (26, 282, 274, 14), (838, 1383, 1394, 950), (593, 590, 574, 575), (591, 594, 578, 576), (592, 589, 573, 577), (595, 1284, 1283, 579), (774, 773, 155, 153), (775, 768, 152, 155), (771, 770, 154, 152), (772, 1180, 1181, 154), (805, 417, 433, 725), (193, 529, 497, 217), (593, 329, 321, 693), (909, 1476, 1471, 893), (477, 475, 488, 490), (474, 479, 486, 487), (476, 473, 485, 489), (478, 1183, 1225, 491), (818, 366, 408, 812), (786, 698, 708, 796), (566, 542, 676, 600), (930, 1401, 1403, 988), (816, 364, 406, 810), (784, 696, 706, 794), (564, 540, 674, 598), (928, 1504, 1505, 986), (749, 747, 756, 755), (745, 751, 759, 753), (748, 746, 754, 757), (750, 1291, 1290, 758), (670, 333, 335, 669), (335, 332, 664, 671), (667, 332, 334, 666), (334, 1351, 1350, 668), (543, 547, 534, 535), (544, 541, 538, 536), (545, 542, 533, 537), (546, 1341, 1340, 539), (535, 534, 326, 329), (536, 538, 330, 327), (537, 533, 325, 328), (539, 1340, 1285, 331), (187, 491, 470, 178), (855, 587, 6, 378), (663, 343, 350, 34), (315, 1393, 1390, 306), (377, 373, 852, 854), (374, 372, 850, 851), (375, 379, 849, 853), (378, 1221, 1224, 855), (405, 409, 371, 367), (404, 407, 365, 368), (410, 408, 366, 369), (411, 1175, 1170, 370), (65, 63, 80, 79), (61, 67, 83, 77), (64, 62, 78, 81), (66, 1030, 1028, 82), (717, 477, 490, 186), (257, 653, 586, 854), (13, 273, 342, 662), (949, 1467, 1468, 314), (899, 898, 935, 931), (900, 902, 929, 932), (901, 897, 930, 933), (903, 1381, 1382, 934), (153, 453, 450, 774), (453, 621, 846, 966), (621, 333, 670, 638), (333, 1515, 1516, 974), (597, 601, 523, 517), (596, 599, 519, 516), (602, 600, 520, 521), (603, 1287, 1288, 522), (359, 358, 414, 417), (360, 362, 418, 415), (361, 357, 413, 416), (363, 1169, 1165, 419), (800, 412, 356, 824), (188, 524, 612, 204), (588, 324, 532, 572), (904, 1499, 1501, 896), (762, 458, 446, 770), (222, 778, 842, 962), (626, 262, 666, 634), (914, 1411, 1408, 970), (105, 103, 226, 227), (101, 107, 221, 223), (104, 102, 222, 224), (106, 1238, 1241, 225), (176, 468, 484, 180), (376, 4, 580, 848), (32, 348, 336, 656), (304, 1490, 1488, 308), (227, 226, 965, 966), (223, 221, 960, 967), (224, 222, 962, 963), (225, 1241, 1245, 964), (49, 47, 160, 162), (46, 51, 158, 159), (48, 45, 157, 161), (50, 1010, 1008, 163), (819, 823, 813, 809), (820, 817, 811, 808), (821, 818, 812, 814), (822, 1168, 1171, 815), (177, 469, 482, 126), (377, 5, 18, 482), (33, 349, 354, 18), (305, 1489, 1491, 354), (765, 461, 402, 862), (225, 781, 750, 106), (629, 265, 290, 610), (917, 1406, 1405, 926), (13, 11, 23, 25), (10, 15, 27, 22), (12, 9, 21, 24), (14, 1299, 1300, 26), (441, 439, 423, 425), (438, 443, 427, 422), (440, 437, 421, 424), (442, 1162, 1161, 426), (673, 677, 547, 543), (672, 675, 541, 544), (678, 676, 542, 545), (679, 1342, 1341, 546), (5, 1, 16, 18), (2, 0, 17, 16), (3, 7, 19, 17), (6, 1275, 1276, 19), (490, 488, 465, 469), (487, 486, 464, 466), (489, 485, 471, 467), (491, 1225, 1222, 470), (177, 173, 184, 186), (174, 172, 182, 183), (175, 179, 181, 185), (178, 1156, 1157, 187), (179, 127, 483, 471), (483, 19, 7, 379), (19, 355, 351, 35), (355, 1391, 1392, 307), (775, 451, 459, 763), (967, 847, 779, 223), (639, 671, 263, 627), (975, 1462, 1459, 915), (827, 359, 417, 805), (207, 615, 529, 193), (575, 535, 329, 593), (899, 1477, 1476, 909), (559, 560, 555, 549), (557, 563, 551, 548), (561, 558, 552, 553), (562, 1344, 1343, 554), (774, 450, 463, 767), (966, 846, 783, 227), (638, 670, 267, 631), (974, 1516, 1513, 919), (761, 457, 444, 768), (221, 777, 840, 960), (625, 261, 664, 632), (913, 1438, 1437, 968), (787, 791, 797, 793), (788, 785, 795, 792), (789, 786, 796, 798), (790, 1234, 1236, 799), (172, 464, 486, 182), (372, 0, 582, 850), (28, 344, 338, 658), (300, 1414, 1415, 310), (497, 494, 503, 505), (495, 498, 507, 502), (496, 493, 501, 504), (499, 1247, 1246, 506), (718, 478, 491, 187), (258, 654, 587, 855), (14, 274, 343, 663), (950, 1394, 1393, 315), (861, 401, 391, 867), (105, 749, 755, 87), (609, 289, 559, 511), (925, 1487, 1486, 939), (810, 406, 382, 874), (794, 706, 954, 198), (598, 674, 550, 518), (986, 1505, 1506, 978), (329, 326, 318, 321), (327, 330, 322, 319), (328, 325, 317, 320), (331, 1285, 1339, 323), (529, 526, 494, 497), (527, 530, 498, 495), (528, 525, 493, 496), (531, 1233, 1247, 499), (25, 23, 683, 685), (22, 27, 687, 682), (24, 21, 681, 684), (26, 1300, 1280, 686), (808, 404, 368, 820), (792, 704, 700, 788), (596, 672, 544, 568), (984, 1455, 1453, 932), (869, 393, 385, 877), (89, 757, 957, 201), (513, 561, 553, 521), (941, 1430, 1428, 981), (870, 394, 386, 878), (90, 758, 958, 202), (514, 562, 554, 522), (942, 1404, 1388, 982), (735, 443, 434, 726), (115, 507, 498, 218), (687, 299, 322, 694), (887, 1421, 1446, 894), (469, 465, 480, 482), (466, 464, 481, 480), (467, 471, 483, 481), (470, 1222, 1223, 483), (631, 630, 637, 638), (627, 625, 632, 639), (628, 626, 634, 635), (629, 1293, 1294, 636), (712, 472, 420, 736), (252, 648, 640, 92), (8, 268, 276, 20), (944, 1492, 1493, 832), (174, 466, 480, 124), (374, 2, 16, 480), (30, 346, 352, 16), (302, 1440, 1442, 352), (846, 845, 782, 783), (847, 840, 777, 779), (843, 842, 778, 780), (844, 1297, 1296, 781), (719, 479, 427, 743), (259, 655, 647, 99), (15, 275, 283, 27), (951, 1417, 1419, 839), (865, 389, 380, 872), (85, 753, 952, 196), (509, 557, 548, 516), (937, 1457, 1456, 976), (828, 360, 415, 803), (208, 616, 527, 191), (576, 536, 327, 591), (900, 1450, 1449, 907), (733, 731, 722, 725), (730, 735, 726, 723), (732, 729, 721, 724), (734, 1160, 1163, 727), (862, 402, 394, 870), (106, 750, 758, 90), (610, 290, 562, 514), (926, 1405, 1404, 942), (153, 155, 149, 150), (155, 152, 144, 151), (147, 152, 154, 146), (154, 1181, 1029, 148), (872, 380, 404, 808), (196, 952, 704, 792), (516, 548, 672, 596), (976, 1456, 1455, 984), (811, 407, 383, 875), (795, 707, 955, 199), (599, 675, 551, 519), (987, 1454, 1431, 979), (766, 462, 449, 773), (226, 782, 845, 965), (630, 266, 669, 637), (918, 1461, 1463, 973), (699, 703, 614, 615), (700, 697, 618, 616), (701, 698, 613, 617), (702, 1235, 1232, 619), (764, 460, 400, 860), (224, 780, 748, 104), (628, 264, 288, 608), (916, 1436, 1432, 924), (857, 397, 389, 865), (101, 745, 753, 85), (605, 285, 557, 509), (921, 1458, 1457, 937), (653, 651, 584, 586), (650, 655, 582, 583), (652, 649, 581, 585), (654, 1298, 1279, 587), (182, 486, 479, 719), (850, 582, 655, 259), (658, 338, 275, 15), (310, 1415, 1417, 951), (873, 381, 405, 809), (197, 953, 705, 793), (517, 549, 673, 597), (977, 1483, 1482, 985), (183, 487, 466, 174), (851, 583, 2, 374), (659, 339, 346, 30), (311, 1439, 1440, 302), (233, 230, 71, 73), (231, 234, 75, 70), (232, 229, 69, 72), (235, 1015, 1012, 74), (685, 683, 690, 693), (682, 687, 694, 691), (684, 681, 689, 692), (686, 1280, 1282, 695), (162, 160, 165, 169), (159, 158, 164, 166), (161, 157, 171, 167), (163, 1008, 1009, 170), (367, 371, 358, 359), (368, 365, 362, 360), (369, 366, 357, 361), (370, 1170, 1169, 363), (154, 454, 448, 772), (454, 622, 844, 964), (622, 334, 668, 636), (334, 1410, 1407, 972), (59, 58, 63, 65), (55, 53, 67, 61), (56, 54, 62, 64), (57, 1031, 1030, 66), (793, 797, 203, 197), (792, 795, 199, 196), (798, 796, 200, 201), (799, 1236, 1239, 202), (760, 456, 445, 769), (220, 776, 841, 961), (624, 260, 665, 633), (912, 1509, 1514, 969), (769, 445, 453, 153), (961, 841, 621, 453), (633, 665, 333, 621), (969, 1514, 1515, 333), (763, 459, 397, 857), (223, 779, 745, 101), (627, 263, 285, 605), (915, 1459, 1458, 921), (126, 124, 173, 177), (124, 125, 172, 174), (125, 127, 179, 175), (127, 1155, 1156, 178), (812, 408, 384, 876), (796, 708, 956, 200), (600, 676, 552, 520), (988, 1403, 1402, 980), (819, 367, 359, 827), (787, 699, 615, 207), (567, 543, 535, 575), (931, 1478, 1477, 899), (139, 143, 246, 247), (140, 137, 250, 248), (141, 138, 245, 249), (142, 1021, 1019, 251), (783, 782, 747, 749), (779, 777, 751, 745), (780, 778, 746, 748), (781, 1296, 1291, 750), (505, 503, 643, 645), (502, 507, 647, 642), (504, 501, 641, 644), (506, 1246, 1281, 646), (297, 295, 279, 281), (294, 299, 283, 278), (296, 293, 277, 280), (298, 1337, 1338, 282), (837, 835, 883, 885), (834, 839, 887, 882), (836, 833, 881, 884), (838, 1335, 1376, 886), (18, 16, 29, 33), (16, 17, 28, 30), (17, 19, 35, 31), (19, 1276, 1277, 34), (417, 414, 430, 433), (415, 418, 434, 431), (416, 413, 429, 432), (419, 1165, 1164, 435), (722, 430, 414, 802), (214, 494, 526, 190), (690, 318, 326, 590), (890, 1472, 1475, 906), (773, 449, 455, 155), (965, 845, 623, 455), (637, 669, 335, 623), (973, 1463, 1460, 335), (714, 474, 487, 183), (254, 650, 583, 851), (10, 270, 339, 659), (946, 1443, 1439, 311), (861, 859, 766, 767), (857, 863, 761, 763), (860, 858, 762, 764), (862, 1177, 1179, 765), (871, 395, 403, 863), (91, 759, 751, 107), (515, 563, 291, 611), (943, 1429, 1433, 927), (824, 356, 364, 816), (204, 612, 696, 784), (572, 532, 540, 564), (896, 1501, 1504, 928), (726, 434, 418, 806), (218, 498, 530, 194), (694, 322, 330, 594), (894, 1446, 1448, 910), (879, 387, 392, 868), (203, 959, 756, 88), (523, 555, 560, 512), (983, 1479, 1484, 940), (178, 470, 483, 127), (378, 6, 19, 483), (34, 350, 355, 19), (306, 1390, 1391, 355), (801, 413, 357, 825), (189, 525, 613, 205), (589, 325, 533, 573), (905, 1399, 1400, 897), (717, 715, 739, 741), (714, 719, 743, 738), (716, 713, 737, 740), (718, 1158, 1159, 742), (731, 439, 430, 722), (111, 503, 494, 214), (683, 295, 318, 690), (883, 1469, 1472, 890), (662, 660, 11, 13), (659, 658, 15, 10), (661, 657, 9, 12), (663, 1278, 1299, 14), (874, 382, 388, 864), (198, 954, 752, 84), (518, 550, 556, 508), (978, 1506, 1511, 936), (867, 391, 381, 873), (87, 755, 953, 197), (511, 559, 549, 517), (939, 1486, 1483, 977), (830, 362, 365, 817), (210, 618, 697, 785), (578, 538, 541, 565), (902, 1451, 1452, 929), (867, 868, 859, 861), (865, 871, 863, 857), (869, 866, 858, 860), (870, 1176, 1177, 862), (814, 410, 369, 821), (798, 710, 701, 789), (602, 678, 545, 569), (990, 1427, 1426, 933), (755, 756, 959, 953), (753, 759, 955, 952), (757, 754, 956, 957), (758, 1290, 1289, 958), (770, 446, 454, 154), (962, 842, 622, 454), (634, 666, 334, 622), (970, 1408, 1410, 334), (953, 959, 709, 705), (952, 955, 707, 704), (957, 956, 708, 710), (958, 1289, 1237, 711), (876, 384, 390, 866), (200, 956, 754, 86), (520, 552, 558, 510), (980, 1402, 1519, 938), (725, 433, 441, 733), (217, 497, 505, 113), (693, 321, 297, 685), (893, 1471, 1473, 885), (705, 709, 703, 699), (704, 707, 697, 700), (710, 708, 698, 701), (711, 1237, 1235, 702), (803, 415, 431, 723), (191, 527, 495, 215), (591, 327, 319, 691), (907, 1449, 1447, 891), (152, 452, 447, 771), (452, 620, 843, 963), (620, 332, 667, 635), (332, 1434, 1435, 971), (425, 423, 475, 477), (422, 427, 479, 474), (424, 421, 473, 476), (426, 1161, 1183, 478), (354, 352, 301, 305), (352, 353, 300, 302), (353, 355, 307, 303), (355, 1330, 1331, 306), (826, 358, 371, 823), (206, 614, 703, 791), (574, 534, 547, 571), (898, 1474, 1481, 935), (736, 420, 436, 728), (92, 640, 500, 108), (20, 276, 292, 680), (832, 1493, 1497, 880), (273, 271, 340, 342), (270, 275, 338, 339), (272, 269, 337, 341), (274, 1336, 1333, 343), (767, 463, 401, 861), (227, 783, 749, 105), (631, 267, 289, 609), (919, 1513, 1487, 925), (809, 813, 879, 873), (808, 811, 875, 872), (814, 812, 876, 877), (815, 1171, 1174, 878), (868, 392, 399, 859), (88, 756, 747, 103), (512, 560, 287, 607), (940, 1484, 1485, 923), (863, 403, 457, 761), (107, 751, 777, 221), (611, 291, 261, 625), (927, 1433, 1438, 913), (586, 584, 1, 5), (583, 582, 0, 2), (585, 581, 7, 3), (587, 1279, 1275, 6), (511, 512, 607, 609), (509, 515, 611, 605), (513, 510, 606, 608), (514, 1301, 1292, 610), (806, 418, 362, 830), (194, 530, 618, 210), (594, 330, 538, 578), (910, 1448, 1451, 902), (817, 365, 407, 811), (785, 697, 707, 795), (565, 541, 675, 599), (929, 1452, 1454, 987), (815, 411, 370, 822), (799, 711, 702, 790), (603, 679, 546, 570), (991, 1389, 1518, 934), (992, 993, 995, 994), (994, 995, 999, 998), (998, 999, 997, 996), (996, 997, 993, 992), (994, 998, 996, 1002, 1006, 1004), (999, 1007, 1003, 1001, 993, 997), (1002, 1003, 1007, 1381, 1380, 1377, 1376, 1335, 1334, 1332, 1331, 1330, 1329, 1333, 1336, 1338, 1337, 1339, 1285, 1340, 1283, 1284, 1282, 1280, 1300, 1299, 1278, 1277, 1276, 1275, 1279, 1298, 1281, 1246, 1247, 1233, 1232, 1231, 1230, 1229, 1228, 1227, 1226, 1224, 1221, 1223, 1222, 1225, 1183, 1161, 1162, 1164, 1165, 1169, 1167, 1166, 1163, 1160, 1159, 1158, 1157, 1156, 1155, 1009, 1008, 1010, 1011, 1012, 1015, 1017, 1019), (1006, 1007, 1005, 1501, 1499, 1496, 1497, 1493, 1492, 1488, 1490, 1491, 1489, 1468, 1467, 1470, 1473, 1471, 1476, 1477, 1474, 1475, 1472, 1469, 1466, 1465, 1464, 1441, 1442, 1440, 1439, 1443, 1444, 1445, 1447, 1449, 1450, 1451, 1448, 1446, 1421, 1419, 1417, 1415, 1414, 1412, 1413, 1416, 1418, 1420, 1422, 1423, 1424, 1425, 1400, 1399, 1398, 1397, 1395, 1396, 1517, 1392, 1391, 1390, 1393, 1394, 1383, 1384, 1385, 1386, 1387), (993, 1001, 1005, 1007, 999, 995), (1004, 1005, 1502, 1503, 1507, 1508, 1512, 1373, 1358, 1360, 1362, 1361, 1359, 1374, 1375, 1372, 1371, 1370, 1369, 1322, 1323, 1324, 1325, 1327, 1310, 1311, 1313, 1315, 1314, 1312, 1309, 1328, 1326, 1271, 1267, 1269, 1266, 1268, 1270, 1272, 1273, 1274, 1254, 1257, 1259, 1258, 1255, 1256, 1200, 1219, 1217, 1218, 1215, 1213, 1214, 1216, 1220, 1201, 1205, 1204, 1203, 1206, 1202, 1153, 1152, 1151, 1150, 1147, 1145, 1144, 1000), (1000, 1001, 1143, 1146, 1148, 1149, 1154, 1133, 1131, 1129, 1207, 1130, 1132, 1128, 1127, 1126, 1125, 1124, 1123, 1122, 1105, 1106, 1107, 1109, 1108, 1111, 1110, 1188, 1094, 1095, 1096, 1097, 1092, 1093, 1091, 1089, 1088, 1090, 1072, 1074, 1073, 1077, 1076, 1079, 1186, 1078, 1075, 1062, 1063, 1064, 1060, 1057, 1059, 1056, 1058, 1061, 1042, 1041, 1044, 1045, 1047, 1184, 1046, 1043, 1040, 1027, 1025, 1024, 1022, 1020, 1002), (1004, 1000, 1002, 996, 992, 994), (1201, 1220, 874, 864), (1055, 1059, 249, 240), (1098, 1187, 124, 165), (1014, 1016, 235, 74), (1316, 1307, 8, 20), (1044, 1041, 78, 62), (1313, 1311, 624, 633), (1356, 1354, 304, 308), (1317, 1319, 500, 640), (1111, 1108, 63, 58), (1328, 1309, 744, 752), (1142, 1144, 244, 236), (1070, 1069, 43, 75), (1081, 1082, 46, 159), (1152, 1153, 52, 60), (1112, 1113, 168, 156), (1270, 1268, 784, 794), (1186, 1079, 144, 152), (1073, 1074, 131, 83), (1251, 1248, 376, 848), (1016, 1018, 243, 235), (1106, 1105, 143, 121), (1498, 1495, 880, 888), (1318, 1316, 20, 680), (1213, 1211, 800, 824), (1119, 1120, 233, 73), (1093, 1092, 128, 116), (1021, 1023, 1026, 1028, 1030, 1031, 1029, 1181, 1180, 1179, 1177, 1176, 1174, 1171, 1168, 1167, 1169, 1170, 1175, 1172, 1173, 1178, 1242, 1243, 1244, 1245, 1241, 1238, 1240, 1239, 1236, 1234, 1231, 1232, 1235, 1237, 1289, 1290, 1291, 1296, 1297, 1295, 1294, 1293, 1292, 1301, 1288, 1287, 1286, 1283, 1340, 1341, 1342, 1343, 1344, 1348, 1349, 1350, 1351, 1352, 1346, 1345, 1347, 1379, 1378, 1382, 1381, 1007, 1006, 1002, 1019), (1263, 1262, 212, 188), (1190, 1189, 169, 126), (1217, 1219, 382, 406), (1034, 1033, 171, 157), (1192, 1191, 126, 176), (1085, 1087, 239, 231), (1207, 1129, 145, 153), (1092, 1097, 77, 128), (1076, 1077, 67, 53), (1503, 1502, 896, 928), (1077, 1073, 83, 67), (1306, 1308, 648, 580), (1218, 1217, 406, 364), (1120, 1121, 241, 233), (1187, 1080, 166, 124), (1063, 1062, 64, 81), (1138, 1140, 228, 68), (1064, 1063, 81, 133), (1271, 1326, 954, 706), (1214, 1213, 824, 816), (1078, 1186, 152, 147), (1103, 1102, 71, 230), (1248, 1249, 482, 376), (1125, 1126, 129, 117), (1370, 1371, 674, 540), (1305, 1302, 32, 656), (1013, 1014, 74, 42), (1022, 1024, 123, 142), (1118, 1119, 73, 41), (1130, 1207, 153, 150), (1150, 1151, 76, 130), (1053, 1055, 240, 232), (1374, 1359, 260, 284), (1069, 1068, 51, 43), (1325, 1324, 598, 518), (1131, 1133, 60, 52), (1255, 1258, 445, 456), (1108, 1109, 80, 63), (1252, 1196, 472, 484), (1139, 1137, 68, 228), (1096, 1095, 55, 61), (1320, 1318, 680, 688), (1249, 1250, 468, 482), (1495, 1494, 832, 880), (1250, 1252, 484, 468), (1206, 1203, 769, 153), (1196, 1197, 420, 472), (1089, 1091, 140, 248), (1204, 1205, 856, 760), (1097, 1096, 61, 77), (1309, 1312, 776, 744), (1494, 1363, 944, 832), (1371, 1372, 550, 674), (1056, 1054, 237, 245), (1219, 1200, 388, 382), (1075, 1078, 147, 56), (1362, 1360, 969, 333), (1210, 1212, 412, 428), (1116, 1134, 44, 156), (1033, 1182, 127, 171), (1365, 1366, 292, 276), (1368, 1369, 532, 324), (1065, 1185, 125, 164), (1266, 1263, 188, 204), (1500, 1498, 888, 904), (1253, 1251, 848, 252), (1203, 1204, 760, 769), (1087, 1089, 248, 239), (1088, 1086, 242, 250), (1137, 1135, 36, 68), (1323, 1322, 572, 564), (1024, 1025, 134, 123), (1105, 1122, 246, 143), (1074, 1072, 119, 131), (1360, 1358, 912, 969), (1153, 1202, 145, 52), (1363, 1356, 308, 944), (1050, 1051, 72, 40), (1194, 1192, 176, 180), (1121, 1123, 247, 241), (1101, 1100, 47, 39), (1260, 1253, 252, 92), (1369, 1370, 540, 532), (1327, 1325, 518, 508), (1046, 1184, 154, 148), (1037, 1013, 42, 50), (1082, 1083, 38, 46), (1104, 1103, 230, 238), (1086, 1071, 234, 242), (1322, 1321, 588, 572), (1060, 1064, 133, 122), (1267, 1271, 706, 696), (1304, 1306, 580, 4), (1114, 1117, 49, 162), (1115, 1112, 156, 44), (1147, 1150, 130, 118), (1094, 1188, 155, 151), (1508, 1507, 986, 978), (1040, 1043, 57, 66), (1355, 1357, 336, 348), (1315, 1313, 633, 621), (1095, 1094, 151, 55), (1254, 1274, 100, 220), (1211, 1209, 720, 800), (1357, 1364, 268, 336), (1205, 1201, 864, 856), (1189, 1114, 162, 169), (1261, 1260, 92, 108), (1099, 1098, 165, 160), (1359, 1361, 665, 260), (1353, 1355, 348, 354), (1027, 1040, 66, 82), (1134, 1136, 36, 44), (1273, 1272, 198, 84), (1136, 1138, 68, 36), (1200, 1256, 396, 388), (1209, 1199, 728, 720), (1062, 1075, 56, 64), (1507, 1503, 928, 986), (1084, 1085, 231, 70), (1107, 1106, 121, 135), (1091, 1093, 116, 140), (1148, 1146, 136, 118), (1361, 1362, 333, 665), (1269, 1267, 696, 612), (1354, 1353, 354, 304), (1303, 1304, 4, 18), (1123, 1124, 139, 247), (1144, 1145, 136, 244), (1054, 1052, 229, 237), (1035, 1037, 50, 163), (1058, 1056, 245, 138), (1302, 1303, 18, 32), (1259, 1257, 961, 453), (1502, 1500, 904, 896), (1068, 1067, 158, 51), (1151, 1152, 60, 76), (1208, 1210, 428, 436), (1128, 1132, 59, 65), (1182, 1032, 170, 127), (1045, 1044, 62, 54), (1324, 1323, 564, 598), (1185, 1066, 167, 125), (1047, 1045, 54, 146), (1066, 1048, 161, 167), (1129, 1131, 52, 145), (1326, 1328, 752, 954), (1193, 1116, 156, 168), (1197, 1208, 436, 420), (1212, 1215, 356, 412), (1124, 1125, 117, 139), (1067, 1065, 164, 158), (1310, 1327, 508, 604), (1367, 1368, 324, 316), (1375, 1374, 284, 556), (1090, 1088, 250, 137), (1512, 1508, 978, 936), (1518, 1389, 1388, 1404, 1405, 1406, 1407, 1410, 1408, 1411, 1409, 1519, 1402, 1403, 1401, 1400, 1425, 1426, 1427, 1428, 1430, 1432, 1436, 1435, 1434, 1437, 1438, 1433, 1429, 1431, 1454, 1452, 1451, 1450, 1453, 1455, 1456, 1457, 1458, 1459, 1462, 1460, 1463, 1461, 1485, 1484, 1479, 1480, 1481, 1474, 1477, 1478, 1482, 1483, 1486, 1487, 1513, 1516, 1515, 1514, 1509, 1510, 1511, 1506, 1505, 1504, 1501, 1005, 1004, 1006, 1387), (1184, 1047, 146, 154), (1042, 1061, 120, 132), (1188, 1110, 149, 155), (1220, 1216, 810, 874), (1025, 1027, 82, 134), (1258, 1259, 453, 445), (1149, 1148, 118, 130), (1018, 1020, 251, 243), (1102, 1101, 39, 71), (1080, 1081, 159, 166), (1049, 1050, 40, 48), (1135, 1115, 44, 36), (1032, 1035, 163, 170), (1059, 1057, 141, 249), (1052, 1039, 69, 229), (1268, 1266, 204, 784), (1264, 1265, 524, 492), (1036, 1034, 157, 45), (1198, 1195, 712, 736), (1256, 1255, 456, 396), (1039, 1038, 37, 69), (1154, 1149, 130, 76), (1307, 1305, 656, 8), (1257, 1254, 220, 961), (1143, 1141, 236, 244), (1265, 1269, 612, 524), (1145, 1147, 118, 136), (1321, 1320, 688, 588), (1079, 1076, 53, 144), (1372, 1375, 556, 550), (1051, 1053, 232, 72), (1122, 1104, 238, 246), (1199, 1198, 736, 728), (1110, 1111, 58, 149), (1043, 1046, 148, 57), (1274, 1273, 84, 100), (1358, 1373, 920, 912), (1319, 1264, 492, 500), (1126, 1127, 79, 129), (1311, 1310, 604, 624), (1364, 1365, 276, 268), (1140, 1142, 236, 228), (1113, 1190, 126, 168), (1002, 1020, 1018, 1016, 1014, 1013, 1037, 1035, 1032, 1182, 1033, 1034, 1036, 1038, 1039, 1052, 1054, 1056, 1059, 1055, 1053, 1051, 1050, 1049, 1048, 1066, 1185, 1065, 1067, 1068, 1069, 1070, 1071, 1086, 1088, 1089, 1087, 1085, 1084, 1083, 1082, 1081, 1080, 1187, 1098, 1099, 1100, 1101, 1102, 1103, 1104, 1122, 1123, 1121, 1120, 1119, 1118, 1117, 1114, 1189, 1190, 1113, 1112, 1115, 1135, 1137, 1139, 1141, 1143, 1001, 1003), (1132, 1130, 150, 59), (1312, 1314, 841, 776), (1216, 1214, 816, 810), (1133, 1154, 76, 60), (1195, 1194, 180, 712), (1117, 1118, 41, 49), (1038, 1036, 45, 37), (1109, 1107, 135, 80), (1202, 1206, 153, 145), (1308, 1317, 640, 648), (1215, 1218, 364, 356), (1071, 1070, 75, 234), (1191, 1193, 168, 126), (1041, 1042, 132, 78), (1272, 1270, 794, 198), (1048, 1049, 48, 161), (1100, 1099, 160, 47), (1373, 1512, 936, 920), (1141, 1139, 228, 236), (1000, 1144, 1142, 1140, 1138, 1136, 1134, 1116, 1193, 1191, 1192, 1194, 1195, 1198, 1199, 1209, 1211, 1213, 1215, 1212, 1210, 1208, 1197, 1196, 1252, 1250, 1249, 1248, 1251, 1253, 1260, 1261, 1262, 1263, 1266, 1269, 1265, 1264, 1319, 1317, 1308, 1306, 1304, 1303, 1302, 1305, 1307, 1316, 1318, 1320, 1321, 1322, 1369, 1368, 1367, 1366, 1365, 1364, 1357, 1355, 1353, 1354, 1356, 1363, 1494, 1495, 1498, 1500, 1502, 1005, 1001), (1146, 1143, 244, 136), (1061, 1058, 138, 120), (1262, 1261, 108, 212), (1072, 1090, 137, 119), (1366, 1367, 316, 292), (1314, 1315, 621, 841), (1127, 1128, 65, 79), (1083, 1084, 70, 38), (1057, 1060, 122, 141), (1020, 1022, 142, 251)])
me_cube_002.use_remesh_preserve_volume = False
me_cube_002.use_remesh_preserve_attributes = False
me_cube_002.use_mirror_vertex_groups = False
me_cube_002.update()

# ---- objects
ob_cube = bpy.data.objects.new('Cube', me_cube_002)
ob_lamp = bpy.data.objects.new('Lamp', light_lamp)
ob_camera = bpy.data.objects.new('Camera', cam_camera)

# ---- transforms, parenting, visibility, modifiers, constraints
ob_cube.location = (0.0, 0.0, 0.0)
ob_cube.scale = (1.0, 1.0, 0.06117)
ob_cube.lineart.crease_threshold = 0.0
ob_lamp.location = (4.076, 1.005, 5.904)
ob_lamp.rotation_euler = (0.6503, 0.05522, 1.866)
ob_lamp.lock_rotations_4d = False
ob_lamp.empty_display_type = 'ARROWS'
ob_lamp.color = (0.0, 0.0, 0.0, 0.0)
ob_lamp.lineart.crease_threshold = 0.0
ob_camera.location = (7.481, -6.508, 5.344)
ob_camera.rotation_euler = (1.109, 0.0, 0.8149)
ob_camera.lock_rotations_4d = False
ob_camera.empty_display_type = 'ARROWS'
ob_camera.color = (0.0, 0.0, 0.0, 0.0)
ob_camera.display_type = 'WIRE'
ob_camera.lineart.crease_threshold = 0.0

# ---- collection membership
col_collection_1.objects.link(ob_cube)
col_collection_1.objects.link(ob_lamp)
col_collection_1.objects.link(ob_camera)

# ---- scene / render settings (as saved in the file)
scene.camera = ob_camera
scene.frame_start = 1; scene.frame_end = 250; scene.frame_set(1)
scene.render.engine = 'BLENDER_EEVEE_NEXT'
scene.render.resolution_percentage = 50
scene.render.dither_intensity = 0.0
scene.cycles.use_denoising = False
scene.cycles.samples = 128
scene.cycles.sampling_pattern = 'TABULATED_SOBOL'
scene.cycles.use_adaptive_sampling = False
scene.cycles.use_light_tree = False
scene.cycles.blur_glossy = 0.0
scene.cycles.sample_clamp_indirect = 0.0
scene.view_settings.view_transform = 'Standard'
bpy.context.view_layer.update()
